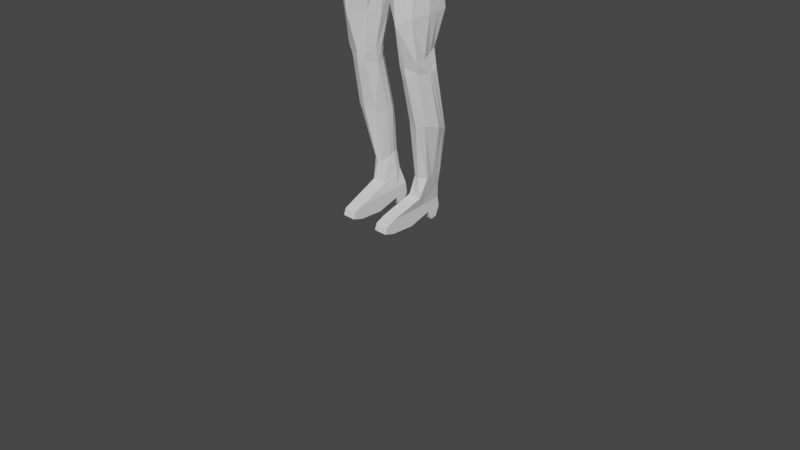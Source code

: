 # Source: idling_v2.blend  (saved by Blender 2.81.16; exported with 4.5.12 LTS)
import bpy
from mathutils import Matrix  # noqa: F401  (used for matrix-valued properties, if any)

bpy.ops.wm.read_factory_settings(use_empty=True)
scene = bpy.context.scene
scene.name = 'Scene'

# ---- collections
col_collection = bpy.data.collections.new('Collection'); scene.collection.children.link(col_collection)

# ---- world
world_world = bpy.data.worlds.new('World'); scene.world = world_world
world_world.use_nodes = True; world_world.node_tree.nodes.clear()
_N = world_world.node_tree.nodes; _L = world_world.node_tree.links
n0 = _N.new('ShaderNodeOutputWorld'); n0.name = 'World Output'; n0.location = (300, 300)
n1 = _N.new('ShaderNodeBackground'); n1.name = 'Background'; n1.location = (10, 300)
n1.inputs[0].default_value = (0.05088, 0.05088, 0.05088, 1.0)
_L.new(n1.outputs[0], n0.inputs[0])
n0.is_active_output = True
world_world.color = (0.05088, 0.05088, 0.05088)
world_world.use_sun_shadow = False
world_world.sun_shadow_jitter_overblur = 0.0

# ---- cameras
cam_camera = bpy.data.cameras.new('Camera')
cam_camera.clip_end = 100.0
cam_camera.ortho_scale = 7.314

# ---- meshes
me_cube = bpy.data.meshes.new('Cube')
me_cube.from_pydata([(-0.2588, -0.2378, 3.463), (-0.2626, -0.2305, 3.72), (-0.2278, 0.2073, 3.456), (-0.2214, 0.2184, 3.578), (1.124e-18, 0.3099, 4.006), (-0.004493, -0.2829, 3.995), (-0.3076, 0.2747, 3.974), (-0.3454, -0.2459, 3.984), (4.385e-17, 0.2187, 3.42), (-3.936e-17, 0.2187, 3.604), (4.966e-17, -0.3386, 3.446), (2.249e-18, -0.3149, 3.792), (-0.3411, -0.1792, 4.149), (-0.3386, 0.2795, 4.145), (1.124e-18, 0.2795, 4.196), (3.373e-18, -0.2289, 4.206), (-0.2873, -0.05104, 4.48), (-0.2667, 0.1642, 4.488), (-2.249e-18, 0.1529, 4.51), (-6.747e-18, -0.06681, 4.49), (4.966e-17, -0.3386, 3.446), (2.249e-18, -0.3149, 3.792), (-0.3886, 0.2664, 3.141), (-0.3283, -0.2612, 3.187), (-0.09944, 0.278, 2.899), (4.966e-17, -0.3695, 2.788), (4.966e-17, -0.3695, 2.788), (-0.48, 0.1025, 2.705), (-0.4631, -0.2618, 2.687), (-0.1221, 0.1573, 2.688), (-0.06864, -0.2954, 2.667), (-0.4465, 0.01935, 1.898), (-0.4671, -0.2183, 1.787), (-0.2061, -0.007127, 1.794), (-0.2361, -0.2142, 1.72), (-0.3718, 0.1959, 0.5948), (-0.3718, 0.02527, 0.5571), (-0.2433, 0.1943, 0.6349), (-0.2387, -0.01175, 0.5616), (-0.3334, 0.2096, 0.4436), (-0.3334, -0.03778, 0.3483), (-0.2075, 0.2037, 0.4413), (-0.1868, -0.03778, 0.3484), (-0.434, 0.2313, 3.066), (-0.3984, -0.2829, 3.01), (-0.03552, -0.3579, 2.752), (-0.448, 0.1781, 1.061), (-0.4593, -0.1004, 1.157), (-0.2406, -0.08905, 1.143), (-0.2412, 0.1603, 1.085), (-0.3036, 0.108, 0.1479), (-0.3036, -0.3547, 0.06444), (-0.1569, 0.108, 0.1481), (-0.1569, -0.3547, 0.06458), (-0.4642, -0.282, 2.209), (-0.1808, -0.2358, 2.17), (-0.5191, 0.08166, 2.264), (-0.1804, 0.07202, 2.13), (-0.2934, 0.2636, 3.219), (-0.2874, -0.2469, 3.304), (4.966e-17, -0.3541, 3.117), (6.802e-17, 0.3134, 2.982), (-0.4493, -0.1937, 1.683), (-0.2407, 0.02061, 1.695), (-0.4809, 0.01991, 1.702), (-0.2539, -0.2064, 1.632), (-0.1234, 0.2263, 3.431), (-0.192, 0.3099, 4.02), (-0.1402, -0.3149, 3.756), (-0.2079, -0.2924, 4.019), (-0.1402, 0.2187, 3.568), (-0.1492, -0.3386, 3.446), (-0.1807, 0.2795, 4.169), (-0.1807, -0.2289, 4.179), (-0.1322, 0.1529, 4.574), (-0.1322, -0.06681, 4.554), (-0.1492, -0.3386, 3.446), (-0.1402, -0.3149, 3.756), (-0.1978, 0.3439, 2.896), (-0.2071, -0.3695, 3.066), (-0.3245, 0.1676, 2.678), (-0.3245, -0.3897, 2.704), (-0.3368, 0.05093, 1.817), (-0.3266, -0.2426, 1.738), (-0.3021, 0.2048, 0.6085), (-0.2917, -0.027, 0.5545), (-0.265, 0.2096, 0.4437), (-0.265, -0.03778, 0.3483), (-0.2747, -0.3791, 2.953), (-0.3273, 0.2996, 2.85), (-0.363, -0.1224, 1.103), (-0.3577, 0.2279, 1.011), (-0.2352, 0.108, 0.148), (-0.2352, -0.3547, 0.06451), (-0.333, 0.1502, 2.194), (-0.333, -0.3649, 2.154), (-0.1672, 0.3867, 3.041), (-0.1672, -0.3541, 3.269), (-0.3397, 0.06578, 1.741), (-0.3339, -0.2317, 1.623), (-0.2803, -0.05707, 3.452), (-0.2626, -0.04811, 3.63), (-0.3597, -0.002532, 4.031), (1.124e-18, -0.002532, 4.006), (-1.855e-17, -0.04811, 3.698), (4.676e-17, -0.05992, 3.433), (-0.3386, 0.02532, 4.15), (2.249e-18, 0.02532, 4.201), (-0.2795, 0.04304, 4.5), (-4.498e-18, 0.04304, 4.5), (-0.4089, -0.05637, 3.224), (-0.0002641, -0.05627, 2.778), (-0.5335, -0.1381, 2.686), (-0.06723, -0.111, 2.693), (-0.4705, -0.1278, 1.814), (-0.1905, -0.1268, 1.752), (-0.3718, 0.08741, 0.5775), (-0.2242, 0.0863, 0.5963), (-0.3334, 0.08591, 0.396), (-0.1868, 0.08591, 0.3961), (-0.04698, -0.07813, 2.723), (-0.4933, -0.07781, 3.1), (-0.2131, 0.05522, 1.072), (-0.4871, 0.05522, 1.114), (-0.3036, -0.1162, 0.0665), (-0.1569, -0.1162, 0.06663), (-0.1302, -0.1073, 2.094), (-0.5103, -0.1073, 2.244), (6.503e-17, -0.01421, 3.021), (-0.3333, -0.01536, 3.283), (-0.4809, -0.06517, 1.668), (-0.199, -0.08459, 1.622), (-0.2352, -0.1162, 0.06656), (-0.1322, 0.04304, 4.564), (-0.3038, -0.3604, 0.2083), (-0.1571, -0.3604, 0.2084), (-0.3038, 0.2384, 0.278), (-0.1571, 0.2384, 0.2782), (-0.2354, 0.2384, 0.2781), (-0.2354, -0.3604, 0.2083), (-0.1571, -0.00403, 0.2453), (-0.3038, -0.00403, 0.2452), (-0.2352, -0.47, 0.09409), (-0.1569, -0.47, 0.09416), (-0.3038, -0.4473, 0.1605), (-0.3036, -0.47, 0.09403), (-0.2354, -0.4473, 0.1606), (-0.1572, -0.4473, 0.1606), (-0.2351, 0.1557, 0.05517), (-0.3034, 0.1557, 0.05511), (-0.3037, 0.2149, 0.06921), (-0.1568, 0.1557, 0.05525), (-0.2353, 0.2149, 0.06927), (-0.157, 0.2149, 0.06934), (-0.3037, 0.2564, 0.1709), (-0.3035, 0.1334, 0.09849), (-0.2353, 0.2564, 0.171), (-0.1569, 0.1334, 0.09863), (-0.1571, 0.2564, 0.171), (-0.2351, 0.1334, 0.09856), (-4.685e-18, -0.4035, 5.462), (2.889e-17, -0.3262, 4.736), (2.343e-18, 0.3578, 5.494), (1.406e-17, 0.3543, 4.669), (-0.3191, -0.3262, 4.796), (-0.3478, -0.367, 5.424), (-0.2917, 0.3403, 4.703), (-0.3492, 0.3183, 5.458), (0.0, -0.4387, 4.96), (3.123e-18, -0.4739, 5.267), (-2.421e-17, 0.4985, 4.851), (3.904e-18, 0.5161, 5.27), (-0.3689, -0.4182, 4.942), (-0.393, -0.4257, 5.296), (-0.3836, 0.413, 5.33), (-0.3542, 0.4689, 4.892), (-7.809e-19, 0.189, 5.605), (-4.685e-18, -0.2171, 5.637), (-0.241, 0.1865, 5.55), (-0.2374, -0.2171, 5.576), (-6.247e-18, 0.5336, 5.064), (-0.3941, 0.4498, 5.111), (-6.247e-18, -0.393, 5.064), (-0.3597, -0.4009, 5.056), (2.147e-17, 0.01407, 4.702), (-1.171e-18, -0.02286, 5.478), (-0.3191, 0.01407, 4.762), (-0.3508, -0.02286, 5.457), (-0.4176, 0.02989, 4.867), (-0.4176, 0.0211, 5.286), (-5.466e-18, -0.01407, 5.634), (-0.2374, -0.01407, 5.572), (-0.4387, 0.07033, 5.054), (-0.2152, -0.3262, 4.776), (-0.1575, 0.3681, 5.503), (-0.1628, 0.3679, 4.679), (-0.2365, -0.4035, 5.448), (-0.2815, -0.4387, 4.934), (-0.2815, -0.4739, 5.279), (-0.2105, 0.5135, 4.851), (-0.2224, 0.5173, 5.285), (-0.1601, 0.189, 5.589), (-0.1601, -0.2171, 5.596), (-0.2216, 0.5503, 5.065), (-0.2958, -0.393, 5.057), (-0.1546, -0.01414, 5.626), (-0.2152, 0.01407, 4.743), (-0.6123, 0.02468, 4.197), (-0.5872, 0.2312, 4.204), (-0.4618, 0.0424, 4.398), (-0.4776, 0.1724, 4.38), (-0.4705, -0.06322, 4.378), (-0.6147, -0.1429, 4.199), (-0.6837, 0.2637, 3.561), (-0.6912, 0.4127, 3.576), (-0.7038, 0.149, 3.593), (-0.8366, 0.2595, 3.665), (-0.8526, 0.3488, 3.655), (-0.8445, 0.1647, 3.654), (-1.142, 0.1225, 2.924), (-2.249e-18, 0.1391, 4.659), (-0.1136, 0.1391, 4.69), (-4.498e-18, 0.02926, 4.649), (-0.7026, 0.2664, 3.485), (-0.7308, 0.412, 3.504), (-0.7393, 0.1926, 3.488), (-0.9234, 0.2657, 3.548), (-0.9076, 0.3908, 3.549), (-0.9245, 0.1649, 3.528), (-1.054, 0.1027, 2.815), (-1.087, 0.2215, 2.867), (-1.066, 0.07106, 2.812), (-1.154, 0.1228, 2.889), (-1.171, 0.2198, 2.896), (-1.159, 0.07041, 2.87), (-1.053, 0.1268, 2.663), (-1.096, 0.2447, 2.707), (-1.099, 0.06331, 2.693), (-1.318, 0.1261, 2.721), (-1.29, 0.2297, 2.722), (-1.291, 0.04183, 2.695), (-8.916e-18, -0.0464, 4.649), (-0.1136, -0.0464, 4.679), (-0.1136, 0.02926, 4.68), (-0.2661, -0.236, 3.382), (4.966e-17, -0.3463, 3.281), (0.0004381, 0.2859, 3.195), (-0.2479, 0.2552, 3.32), (-0.1571, -0.3478, 3.358), (-0.145, 0.3134, 3.252), (-0.2964, -0.03707, 3.37), (5.589e-17, -0.03707, 3.227), (-0.3508, 0.1675, 5.465), (-0.3859, 0.2494, 4.879), (-0.4176, 0.2686, 5.287), (-0.2374, 0.08747, 5.57), (-0.4387, 0.302, 5.054), (1.776e-17, 0.1842, 4.686), (5.856e-19, 0.1675, 5.486), (-0.3191, 0.1842, 4.746), (-5.856e-18, 0.08747, 5.632), (-0.2152, 0.1842, 4.726), (-0.1521, 0.09724, 5.614), (2.662e-17, -0.2221, 4.726), (-3.61e-18, -0.2871, 5.467), (-0.3191, -0.2221, 4.785), (-4.924e-18, -0.155, 5.636), (-0.3508, -0.2871, 5.446), (-0.4176, -0.2953, 4.905), (-0.4176, -0.3224, 5.285), (-0.2374, -0.155, 5.575), (-0.4387, -0.2512, 5.054), (-0.1554, -0.1551, 5.609), (-0.2152, -0.2221, 4.766), (-0.3508, -0.155, 5.451), (-0.4176, -0.1327, 4.886), (-0.4176, -0.1507, 5.285), (-0.2374, -0.08454, 5.573), (-0.4387, -0.09045, 5.054), (2.405e-17, -0.104, 4.714), (-2.391e-18, -0.155, 5.472), (-0.3191, -0.104, 4.774), (-5.195e-18, -0.08454, 5.635), (-0.155, -0.08461, 5.617), (-0.2152, -0.104, 4.754), (-0.3639, -0.44, 5.173), (-1.562e-18, -0.4334, 5.165), (-0.2886, -0.4334, 5.168), (-0.4281, -0.2868, 5.169), (-0.4281, -0.1206, 5.17), (-0.03269, -0.3262, 4.742), (-0.02394, 0.3594, 5.495), (-0.03198, 0.5008, 4.851), (-0.03379, 0.5162, 5.272), (-0.02432, 0.189, 5.603), (-0.03367, 0.5362, 5.064), (-0.02349, -0.01408, 5.632), (-0.02473, 0.3564, 4.671), (-0.03593, -0.4035, 5.46), (-0.04278, -0.4387, 4.956), (-0.04278, -0.4739, 5.269), (-0.02432, -0.2171, 5.631), (-0.04494, -0.393, 5.063), (-0.03269, 0.01407, 4.709), (-0.02311, 0.08895, 5.629), (-0.03269, 0.1842, 4.692), (-0.02361, -0.155, 5.632), (-0.03269, -0.2221, 4.732), (-0.03269, -0.104, 4.72), (-0.02355, -0.08455, 5.632), (-0.04386, -0.4334, 5.166), (-0.08396, 0.3613, 4.674), (-0.122, -0.4035, 5.455), (-0.1452, -0.4387, 4.947), (-0.1452, -0.4739, 5.273), (-0.08257, -0.2171, 5.616), (-0.1526, -0.393, 5.06), (-0.111, 0.01407, 4.723), (-0.111, 0.1842, 4.707), (-0.111, -0.2221, 4.746), (-0.111, -0.104, 4.735), (-0.1489, -0.4334, 5.166), (-0.111, -0.3262, 4.757), (-0.08126, 0.3631, 5.499), (-0.1086, 0.5062, 4.851), (-0.1147, 0.5167, 5.278), (-0.08257, 0.189, 5.597), (-0.1143, 0.5422, 5.064), (-0.07976, -0.01411, 5.63), (-0.07847, 0.09251, 5.623), (-0.08015, -0.155, 5.622), (-0.07995, -0.08458, 5.626), (-0.2626, 0.09238, 3.581), (-0.3597, 0.162, 4.031), (-0.3386, 0.1591, 4.148), (-0.2795, 0.1009, 4.505), (-0.04634, 0.08263, 2.734), (-0.2109, 0.1164, 1.08), (-0.1393, -0.0136, 2.11), (6.917e-17, 0.1892, 2.989), (-0.201, -0.02547, 1.662), (-0.2545, 0.08966, 3.454), (1.124e-18, 0.162, 4.006), (-2.951e-17, 0.09238, 3.649), (4.523e-17, 0.08679, 3.426), (1.657e-18, 0.1591, 4.198), (-3.314e-18, 0.1009, 4.505), (-0.4198, 0.1085, 3.179), (-0.0004031, 0.122, 2.775), (-0.5538, -0.02918, 2.698), (-0.06723, 0.0357, 2.686), (-0.4579, -0.05032, 1.858), (-0.1838, -0.06003, 1.756), (-0.3718, 0.1445, 0.5866), (-0.2265, 0.1435, 0.6314), (-0.3334, 0.151, 0.4211), (-0.1868, 0.151, 0.4212), (-0.4968, 0.0673, 3.088), (-0.4665, 0.1199, 1.086), (-0.3036, 0.001813, 0.1094), (-0.1569, 0.001813, 0.1095), (-0.5149, -0.007821, 2.254), (-0.3195, 0.1489, 3.252), (-0.4809, -0.02038, 1.686), (-0.2352, 0.001813, 0.1094), (-0.1322, 0.1009, 4.57), (-0.1571, 0.1236, 0.2626), (-0.3038, 0.1236, 0.2625), (-0.6123, 0.1585, 4.194), (-0.4618, 0.1002, 4.404), (-0.6788, 0.3406, 3.564), (-0.858, 0.3118, 3.658), (-0.1136, 0.0871, 4.685), (-3.314e-18, 0.0871, 4.655), (-0.7013, 0.3604, 3.493), (-0.9221, 0.3597, 3.555), (-1.082, 0.1723, 2.853), (-1.175, 0.1717, 2.911), (-1.056, 0.1916, 2.671), (-1.321, 0.191, 2.729), (-0.2829, 0.1168, 3.34), (-0.4009, 0.04261, 4.432), (-0.4065, -0.0377, 4.419), (-0.5362, -0.1978, 4.18), (-0.5209, 0.2791, 4.176), (-0.4138, 0.1596, 4.415), (-0.7827, 0.1209, 3.641), (-0.8084, 0.4123, 3.633), (-0.8822, 0.113, 3.52), (-0.8473, 0.4445, 3.541), (-1.128, 0.07063, 2.85), (-1.14, 0.2172, 2.91), (-1.235, -0.003896, 2.733), (-1.23, 0.1264, 2.702), (-1.235, 0.2495, 2.718), (-1.233, 0.1912, 2.71), (-0.4009, 0.1005, 4.438), (-0.3431, -0.05101, 4.454), (-0.4296, 0.2793, 4.161), (-0.3402, 0.165, 4.455), (-0.7497, 0.4125, 3.605), (-0.7759, 0.4465, 3.525), (-1.124, 0.2263, 2.892), (-1.142, 0.1266, 2.682), (-1.147, 0.2498, 2.698), (-0.3401, 0.04283, 4.466), (-0.4406, -0.2029, 4.165), (-0.7573, 0.099, 3.598), (-0.7917, 0.1032, 3.465), (-1.097, 0.07084, 2.831), (-1.147, -0.003681, 2.714), (-1.144, 0.1914, 2.691), (-0.3401, 0.1007, 4.471), (-1.423e-18, -0.1521, 4.34), (-0.3148, -0.1522, 4.309), (-0.3065, 0.2295, 4.306), (-4.743e-19, 0.2195, 4.345), (-0.1577, 0.2195, 4.361), (-0.1577, -0.1521, 4.357), (-9.487e-19, 0.03372, 4.343), (-0.5463, -0.1051, 4.284), (-0.5352, 0.2033, 4.287), (-0.541, 0.03308, 4.292), (-0.541, 0.1309, 4.293), (-6.989e-19, 0.1315, 4.344), (-0.4702, 0.2225, 4.289), (-0.4667, -0.1385, 4.297), (-0.3886, -0.1447, 4.305), (-0.3872, 0.2251, 4.3), (-0.3891, 0.2661, 3.14), (-0.3876, 0.2668, 3.139), (-1.147, 0.06743, 2.905), (-1.048, 0.06957, 2.848), (-1.035, 0.1035, 2.851), (-1.068, 0.2238, 2.901), (-1.156, 0.221, 2.931), (-1.061, 0.1745, 2.887), (-1.162, 0.1738, 2.945), (-1.115, 0.06478, 2.886), (-1.124, 0.2215, 2.944), (-1.08, 0.06444, 2.865), (-1.105, 0.2302, 2.926)], [(20, 26), (344, 105), (128, 339), (8, 344)], [(341, 332, 3, 2), (102, 7, 12, 106), (70, 3, 6, 67), (418, 413, 19, 75), (68, 11, 5, 69), (343, 9, 4, 342), (101, 1, 7, 102), (66, 70, 9, 8), (69, 5, 15, 73), (67, 6, 13, 72), (342, 4, 14, 345), (133, 108, 16, 75), (106, 12, 215, 213), (424, 416, 18, 346), (417, 415, 17, 74), (362, 58, 22, 347), (10, 11, 21, 20), (71, 10, 20, 76), (357, 43, 27, 349), (97, 59, 23, 79), (96, 61, 24, 78), (79, 23, 44, 88), (95, 54, 32, 83), (120, 45, 30, 113), (80, 89, 78, 29), (88, 44, 28, 81), (358, 46, 35, 353), (361, 56, 31, 351), (126, 55, 34, 115), (94, 57, 33, 82), (117, 38, 42, 119), (122, 48, 38, 117), (91, 49, 37, 84), (90, 47, 36, 85), (134, 51, 145, 144), (84, 37, 41, 86), (85, 36, 40, 87), (353, 35, 39, 355), (111, 25, 45, 120), (347, 22, 429, 43, 357), (99, 62, 47, 90), (98, 63, 49, 91), (131, 65, 48, 122), (363, 64, 46, 358), (364, 92, 52, 360), (367, 136, 50, 359), (140, 135, 53, 125), (154, 156, 152, 150), (80, 29, 57, 94), (113, 30, 55, 126), (349, 27, 56, 361), (81, 28, 54, 95), (251, 245, 60, 128), (248, 244, 59, 97), (380, 247, 58, 362), (351, 31, 64, 363), (115, 34, 65, 131), (82, 33, 63, 98), (83, 32, 62, 99), (34, 83, 99, 65), (31, 82, 98, 64), (245, 248, 97, 60), (247, 249, 96, 58), (30, 81, 95, 55), (27, 80, 94, 56), (155, 154, 150, 149), (359, 50, 92, 364), (64, 98, 91, 46), (65, 99, 90, 48), (22, 430, 429), (38, 85, 87, 42), (35, 84, 86, 39), (139, 134, 144, 146), (48, 90, 85, 38), (46, 91, 84, 35), (56, 94, 82, 31), (45, 88, 81, 30), (43, 89, 80, 27), (55, 95, 83, 34), (25, 79, 88, 45), (58, 96, 430, 22), (60, 97, 79, 25), (0, 76, 77, 1), (20, 21, 77, 76), (416, 417, 74, 18), (18, 74, 221, 220), (4, 67, 72, 14), (7, 69, 73, 12), (2, 3, 70, 66), (1, 68, 69, 7), (414, 418, 75, 16), (11, 68, 77, 21), (9, 70, 67, 4), (19, 109, 222, 241), (51, 124, 132, 93), (352, 115, 131, 340), (32, 114, 130, 62), (244, 250, 129, 59), (28, 112, 127, 54), (350, 113, 126, 338), (366, 140, 125, 360), (134, 141, 124, 51), (93, 132, 125, 53), (62, 130, 123, 47), (340, 131, 122, 337), (23, 110, 121, 44), (348, 111, 120, 336), (36, 116, 118, 40), (337, 122, 117, 354), (354, 117, 119, 356), (338, 126, 115, 352), (54, 127, 114, 32), (47, 123, 116, 36), (336, 120, 113, 350), (44, 121, 112, 28), (59, 129, 110, 23), (413, 419, 109, 19), (382, 381, 209, 211), (365, 335, 108, 133), (5, 103, 107, 15), (332, 101, 102, 333), (11, 104, 103, 5), (333, 102, 106, 334), (0, 1, 101, 100), (40, 118, 141, 134), (356, 119, 140, 366), (42, 87, 139, 135), (39, 86, 138, 136), (86, 41, 137, 138), (119, 42, 135, 140), (355, 39, 136, 367), (87, 40, 134, 139), (146, 144, 145, 142), (147, 146, 142, 143), (51, 93, 142, 145), (93, 53, 143, 142), (53, 135, 147, 143), (135, 139, 146, 147), (152, 153, 151, 148), (150, 152, 148, 149), (158, 157, 151, 153), (156, 158, 153, 152), (157, 159, 148, 151), (159, 155, 149, 148), (92, 50, 155, 159), (52, 92, 159, 157), (138, 137, 158, 156), (137, 52, 157, 158), (50, 136, 154, 155), (136, 138, 156, 154), (293, 291, 162, 171), (259, 253, 175, 166), (307, 263, 161, 290), (287, 198, 173, 285), (254, 252, 167, 174), (193, 197, 172, 164), (198, 196, 165, 173), (297, 292, 170, 163), (258, 162, 176, 260), (272, 270, 179, 202), (267, 165, 179, 270), (298, 160, 177, 301), (194, 167, 178, 201), (292, 295, 180, 170), (253, 256, 181, 175), (197, 204, 183, 172), (275, 278, 192, 188), (252, 187, 191, 255), (262, 255, 191, 205), (280, 185, 190, 282), (276, 274, 187, 189), (305, 257, 184, 303), (281, 275, 188, 186), (259, 261, 206, 186), (329, 262, 205, 328), (313, 316, 204, 197), (175, 181, 203, 199), (323, 194, 201, 326), (165, 196, 202, 179), (330, 272, 202, 315), (166, 175, 199, 195), (314, 312, 196, 198), (322, 313, 197, 193), (321, 314, 198, 287), (265, 273, 193, 164), (174, 167, 194, 200), (422, 420, 211, 209), (423, 422, 209, 369), (426, 382, 211, 420), (398, 13, 214, 400), (425, 384, 208, 421), (396, 385, 210, 369), (373, 372, 243, 222), (383, 212, 218, 386), (334, 106, 213, 370), (212, 207, 216, 218), (368, 208, 217, 371), (216, 226, 228, 218), (387, 389, 227, 217), (407, 408, 225, 215), (213, 215, 225, 223), (433, 432, 231, 229), (431, 219, 232, 234), (365, 133, 243, 372), (222, 243, 242, 241), (390, 234, 240, 392), (402, 230, 236, 404), (441, 434, 230, 402), (438, 431, 234, 390), (437, 435, 233, 377), (436, 433, 229, 376), (393, 392, 240, 238), (395, 393, 238, 379), (377, 233, 239, 379), (376, 229, 235, 378), (234, 232, 238, 240), (229, 231, 237, 235), (370, 213, 223, 374), (371, 375, 226, 216), (346, 18, 220, 373), (75, 19, 241, 242), (133, 75, 242, 243), (0, 100, 250, 244), (2, 66, 249, 247), (10, 71, 248, 245), (341, 2, 247, 380), (71, 0, 244, 248), (105, 10, 245, 251), (326, 201, 262, 329), (166, 195, 261, 259), (297, 163, 257, 305), (201, 178, 255, 262), (167, 252, 255, 178), (188, 192, 256, 253), (185, 258, 260, 190), (189, 187, 252, 254), (186, 188, 253, 259), (281, 284, 273, 265), (331, 283, 272, 330), (164, 172, 268, 265), (173, 165, 267, 269), (285, 173, 269, 288), (160, 264, 266, 177), (172, 183, 271, 268), (274, 267, 270, 277), (283, 277, 270, 272), (308, 279, 263, 307), (303, 184, 279, 308), (205, 191, 277, 283), (187, 274, 277, 191), (328, 205, 283, 331), (186, 206, 284, 281), (265, 268, 275, 281), (269, 267, 274, 276), (288, 269, 276, 289), (264, 280, 282, 266), (268, 271, 278, 275), (316, 321, 287, 204), (204, 287, 285, 183), (325, 327, 203, 200), (200, 203, 181, 174), (174, 181, 256, 254), (254, 256, 192, 189), (189, 192, 278, 276), (278, 271, 288, 289), (271, 183, 285, 288), (171, 180, 295, 293), (182, 286, 310, 302), (190, 296, 309, 282), (317, 303, 308, 320), (320, 308, 307, 319), (282, 309, 306, 266), (311, 297, 305, 318), (176, 294, 304, 260), (286, 169, 300, 310), (161, 168, 299, 290), (169, 160, 298, 300), (266, 306, 301, 177), (162, 291, 294, 176), (168, 182, 302, 299), (260, 304, 296, 190), (318, 305, 303, 317), (324, 327, 295, 292), (312, 298, 301, 315), (311, 324, 292, 297), (319, 307, 290, 322), (325, 323, 291, 293), (200, 194, 323, 325), (273, 319, 322, 193), (195, 199, 324, 311), (196, 312, 315, 202), (199, 203, 327, 324), (261, 318, 317, 206), (195, 311, 318, 261), (284, 320, 319, 273), (206, 317, 320, 284), (293, 295, 327, 325), (302, 310, 321, 316), (296, 328, 331, 309), (309, 331, 330, 306), (294, 326, 329, 304), (310, 300, 314, 321), (290, 299, 313, 322), (300, 298, 312, 314), (306, 330, 315, 301), (291, 323, 326, 294), (299, 302, 316, 313), (304, 329, 328, 296), (100, 341, 380, 250), (109, 346, 373, 222), (217, 227, 375, 371), (214, 370, 374, 224), (230, 376, 378, 236), (232, 377, 379, 238), (394, 395, 379, 239), (434, 436, 376, 230), (219, 437, 377, 232), (74, 365, 372, 221), (207, 368, 371, 216), (13, 334, 370, 214), (220, 221, 372, 373), (381, 396, 369, 209), (421, 423, 369, 210), (118, 355, 367, 141), (41, 356, 366, 137), (6, 333, 334, 13), (3, 332, 333, 6), (74, 17, 335, 365), (61, 339, 348, 24), (57, 338, 352, 33), (37, 354, 356, 41), (49, 337, 354, 37), (63, 340, 337, 49), (137, 366, 360, 52), (29, 350, 338, 57), (33, 352, 340, 63), (124, 359, 364, 132), (114, 351, 363, 130), (250, 380, 362, 129), (112, 349, 361, 127), (141, 367, 359, 124), (132, 364, 360, 125), (130, 363, 358, 123), (110, 347, 357, 121), (116, 353, 355, 118), (127, 361, 351, 114), (123, 358, 353, 116), (121, 357, 349, 112), (129, 362, 347, 110), (419, 424, 346, 109), (103, 342, 345, 107), (104, 343, 342, 103), (100, 101, 332, 341), (405, 412, 396, 381), (404, 411, 395, 394), (411, 403, 393, 395), (403, 410, 392, 393), (440, 438, 390, 409), (435, 439, 391, 233), (233, 391, 394, 239), (409, 390, 392, 410), (218, 228, 388, 386), (400, 401, 389, 387), (406, 383, 386, 407), (412, 399, 385, 396), (428, 398, 384, 425), (208, 384, 387, 217), (427, 397, 382, 426), (397, 405, 381, 382), (16, 108, 405, 397), (414, 16, 397, 427), (415, 13, 398, 428), (335, 17, 399, 412), (12, 406, 407, 215), (214, 224, 401, 400), (231, 409, 410, 237), (432, 440, 409, 231), (235, 237, 410, 403), (378, 235, 403, 411), (236, 378, 411, 404), (108, 335, 412, 405), (439, 441, 402, 391), (391, 402, 404, 394), (386, 388, 408, 407), (384, 398, 400, 387), (17, 415, 428, 399), (12, 414, 427, 406), (406, 427, 426, 383), (399, 428, 425, 385), (107, 345, 424, 419), (208, 368, 423, 421), (385, 425, 421, 210), (383, 426, 420, 212), (368, 207, 422, 423), (207, 212, 420, 422), (15, 107, 419, 413), (12, 73, 418, 414), (14, 72, 417, 416), (72, 13, 415, 417), (345, 14, 416, 424), (73, 15, 413, 418), (249, 66, 8, 246), (96, 249, 246, 61), (348, 336, 29), (350, 29, 336), (24, 348, 29, 78), (389, 401, 441, 439), (429, 430, 78, 89, 43), (430, 96, 78), (225, 408, 440, 432), (227, 389, 439, 435), (408, 388, 438, 440), (226, 375, 437, 219), (224, 374, 436, 434), (374, 223, 433, 436), (375, 227, 435, 437), (388, 228, 431, 438), (401, 224, 434, 441), (228, 226, 219, 431), (223, 225, 432, 433)])
_uv = me_cube.uv_layers.new(name='UVMap')
_uv.uv.foreach_set('vector', [0.375, 0.1908, 0.625, 0.1908, 0.625, 0.25, 0.375, 0.25, 0.625, 0.125, 0.625, 0.0, 0.625, 0.0, 0.625, 0.125, 0.625, 0.3083, 0.625, 0.25, 0.625, 0.25, 0.625, 0.3083, 0.625, 0.9417, 0.625, 0.875, 0.625, 0.875, 0.625, 0.9417, 0.625, 0.9417, 0.625, 0.875, 0.625, 0.875, 0.625, 0.9417, 0.0, 0.0, 0.0, 0.0, 0.0, 0.0, 0.0, 0.0, 0.625, 0.125, 0.625, 0.0, 0.625, 0.0, 0.625, 0.125, 0.375, 0.3083, 0.625, 0.3083, 0.625, 0.375, 0.375, 0.375, 0.625, 0.9417, 0.625, 0.875, 0.625, 0.875, 0.625, 0.9417, 0.625, 0.3083, 0.625, 0.25, 0.625, 0.25, 0.625, 0.3083, 0.0, 0.0, 0.0, 0.0, 0.0, 0.0, 0.0, 0.0, 0.8167, 0.625, 0.875, 0.625, 0.875, 0.75, 0.8167, 0.75, 0.625, 0.125, 0.625, 0.0, 0.625, 0.0, 0.625, 0.125, 0.0, 0.0, 0.0, 0.0, 0.0, 0.0, 0.0, 0.0, 0.625, 0.3083, 0.625, 0.25, 0.625, 0.25, 0.625, 0.3083, 0.375, 0.1908, 0.375, 0.25, 0.375, 0.25, 0.375, 0.1908, 0.0, 0.0, 0.0, 0.0, 0.0, 0.0, 0.0, 0.0, 0.0, 0.0, 0.0, 0.0, 0.0, 0.0, 0.0, 0.0, 0.375, 0.1908, 0.375, 0.25, 0.375, 0.25, 0.375, 0.1908, 0.0, 0.0, 0.0, 0.0, 0.0, 0.0, 0.0, 0.0, 0.375, 0.3083, 0.375, 0.375, 0.375, 0.375, 0.375, 0.3083, 0.0, 0.0, 0.0, 0.0, 0.0, 0.0, 0.0, 0.0, 0.0, 0.0, 0.0, 0.0, 0.0, 0.0, 0.0, 0.0, 0.0, 0.0, 0.0, 0.0, 0.0, 0.0, 0.0, 0.0, 0.375, 0.3083, 0.375, 0.3083, 0.375, 0.3083, 0.375, 0.375, 0.0, 0.0, 0.0, 0.0, 0.0, 0.0, 0.0, 0.0, 0.375, 0.1908, 0.375, 0.25, 0.375, 0.25, 0.375, 0.1908, 0.375, 0.1908, 0.375, 0.25, 0.375, 0.25, 0.375, 0.1908, 0.0, 0.0, 0.0, 0.0, 0.0, 0.0, 0.0, 0.0, 0.375, 0.3083, 0.375, 0.375, 0.375, 0.375, 0.375, 0.3083, 0.0, 0.0, 0.0, 0.0, 0.0, 0.0, 0.0, 0.0, 0.0, 0.0, 0.0, 0.0, 0.0, 0.0, 0.0, 0.0, 0.375, 0.3083, 0.375, 0.375, 0.375, 0.375, 0.375, 0.3083, 0.0, 0.0, 0.0, 0.0, 0.0, 0.0, 0.0, 0.0, 0.375, 0.0, 0.375, 0.0, 0.375, 0.0, 0.375, 0.0, 0.375, 0.3083, 0.375, 0.375, 0.375, 0.375, 0.375, 0.3083, 0.0, 0.0, 0.0, 0.0, 0.0, 0.0, 0.0, 0.0, 0.375, 0.1908, 0.375, 0.25, 0.375, 0.25, 0.375, 0.1908, 0.0, 0.0, 0.0, 0.0, 0.0, 0.0, 0.0, 0.0, 0.375, 0.1908, 0.375, 0.25, 0.375, 0.25, 0.375, 0.25, 0.375, 0.1908, 0.0, 0.0, 0.0, 0.0, 0.0, 0.0, 0.0, 0.0, 0.375, 0.3083, 0.375, 0.375, 0.375, 0.375, 0.375, 0.3083, 0.0, 0.0, 0.0, 0.0, 0.0, 0.0, 0.0, 0.0, 0.375, 0.1908, 0.375, 0.25, 0.375, 0.25, 0.375, 0.1908, 0.2862, 0.2353, 0.375, 0.3083, 0.375, 0.375, 0.2862, 0.2862, 0.375, 0.1908, 0.375, 0.25, 0.375, 0.25, 0.375, 0.1908, 0.0, 0.0, 0.0, 0.0, 0.0, 0.0, 0.0, 0.0, 0.375, 0.25, 0.375, 0.3083, 0.375, 0.3083, 0.375, 0.25, 0.375, 0.3083, 0.375, 0.375, 0.375, 0.375, 0.375, 0.3083, 0.0, 0.0, 0.0, 0.0, 0.0, 0.0, 0.0, 0.0, 0.375, 0.1908, 0.375, 0.25, 0.375, 0.25, 0.375, 0.1908, 0.0, 0.0, 0.0, 0.0, 0.0, 0.0, 0.0, 0.0, 0.0, 0.0, 0.0, 0.0, 0.0, 0.0, 0.0, 0.0, 0.0, 0.0, 0.0, 0.0, 0.0, 0.0, 0.0, 0.0, 0.375, 0.1908, 0.375, 0.25, 0.375, 0.25, 0.375, 0.1908, 0.375, 0.1908, 0.375, 0.25, 0.375, 0.25, 0.375, 0.1908, 0.0, 0.0, 0.0, 0.0, 0.0, 0.0, 0.0, 0.0, 0.375, 0.3083, 0.375, 0.375, 0.375, 0.375, 0.375, 0.3083, 0.0, 0.0, 0.0, 0.0, 0.0, 0.0, 0.0, 0.0, 0.0, 0.0, 0.0, 0.0, 0.0, 0.0, 0.0, 0.0, 0.375, 0.25, 0.375, 0.3083, 0.375, 0.3083, 0.375, 0.25, 0.0, 0.0, 0.0, 0.0, 0.0, 0.0, 0.0, 0.0, 0.375, 0.25, 0.375, 0.3083, 0.375, 0.3083, 0.375, 0.25, 0.0, 0.0, 0.0, 0.0, 0.0, 0.0, 0.0, 0.0, 0.375, 0.25, 0.375, 0.3083, 0.375, 0.3083, 0.375, 0.25, 0.375, 0.25, 0.375, 0.25, 0.375, 0.25, 0.375, 0.25, 0.2862, 0.1908, 0.375, 0.25, 0.375, 0.3083, 0.2862, 0.2353, 0.375, 0.25, 0.375, 0.3083, 0.375, 0.3083, 0.375, 0.25, 0.0, 0.0, 0.0, 0.0, 0.0, 0.0, 0.0, 0.0, 0.375, 0.25, 0.375, 0.2503, 0.375, 0.25, 0.0, 0.0, 0.0, 0.0, 0.0, 0.0, 0.0, 0.0, 0.375, 0.25, 0.375, 0.3083, 0.375, 0.3083, 0.375, 0.25, 0.0, 0.0, 0.0, 0.0, 0.0, 0.0, 0.0, 0.0, 0.0, 0.0, 0.0, 0.0, 0.0, 0.0, 0.0, 0.0, 0.375, 0.25, 0.375, 0.3083, 0.375, 0.3083, 0.375, 0.25, 0.375, 0.25, 0.375, 0.3083, 0.375, 0.3083, 0.375, 0.25, 0.0, 0.0, 0.0, 0.0, 0.0, 0.0, 0.0, 0.0, 0.375, 0.25, 0.375, 0.3083, 0.375, 0.3083, 0.375, 0.25, 0.0, 0.0, 0.0, 0.0, 0.0, 0.0, 0.0, 0.0, 0.0, 0.0, 0.0, 0.0, 0.0, 0.0, 0.0, 0.0, 0.375, 0.25, 0.375, 0.3083, 0.375, 0.2503, 0.375, 0.25, 0.0, 0.0, 0.0, 0.0, 0.0, 0.0, 0.0, 0.0, 0.375, 0.0, 0.375, 0.9417, 0.625, 0.9417, 0.625, 0.0, 0.375, 0.875, 0.625, 0.875, 0.625, 0.9417, 0.375, 0.9417, 0.625, 0.375, 0.625, 0.3083, 0.625, 0.3083, 0.625, 0.375, 0.625, 0.375, 0.625, 0.3083, 0.625, 0.3083, 0.625, 0.375, 0.625, 0.375, 0.625, 0.3083, 0.625, 0.3083, 0.625, 0.375, 0.625, 1.0, 0.625, 0.9417, 0.625, 0.9417, 0.625, 1.0, 0.375, 0.25, 0.625, 0.25, 0.625, 0.3083, 0.375, 0.3083, 0.625, 1.0, 0.625, 0.9417, 0.625, 0.9417, 0.625, 1.0, 0.625, 1.0, 0.625, 0.9417, 0.625, 0.9417, 0.625, 1.0, 0.625, 0.875, 0.625, 0.9417, 0.625, 0.9417, 0.625, 0.875, 0.625, 0.375, 0.625, 0.3083, 0.625, 0.3083, 0.625, 0.375, 0.0, 0.0, 0.0, 0.0, 0.0, 0.0, 0.0, 0.0, 0.0, 0.0, 0.1875, 0.125, 0.1875, 0.1541, 0.0, 0.0, 0.0, 0.0, 0.0, 0.0, 0.0, 0.0, 0.0, 0.0, 0.375, 0.0, 0.375, 0.125, 0.375, 0.125, 0.375, 0.0, 0.375, 7.807e-10, 0.375, 0.125, 0.375, 0.125, 0.375, 1.561e-09, 0.375, 0.0, 0.375, 0.125, 0.375, 0.125, 0.375, 0.0, 0.0, 0.0, 0.0, 0.0, 0.0, 0.0, 0.0, 0.0, 0.0, 0.0, 0.0, 0.0, 0.0, 0.0, 0.0, 0.0, 0.375, 0.0, 0.375, 0.125, 0.375, 0.125, 0.375, 0.0, 0.0, 0.0, 0.1875, 0.1541, 0.1875, 0.1875, 0.0, 0.0, 0.375, 0.0, 0.375, 0.125, 0.375, 0.125, 0.375, 0.0, 0.0, 0.0, 0.0, 0.0, 0.0, 0.0, 0.0, 0.0, 0.375, 0.0, 0.375, 0.125, 0.375, 0.125, 0.375, 0.0, 0.0, 0.0, 0.0, 0.0, 0.0, 0.0, 0.0, 0.0, 0.375, 0.0, 0.375, 0.125, 0.375, 0.125, 0.375, 0.0, 0.0, 0.0, 0.0, 0.0, 0.0, 0.0, 0.0, 0.0, 0.0, 0.0, 0.0, 0.0, 0.0, 0.0, 0.0, 0.0, 0.0, 0.0, 0.0, 0.0, 0.0, 0.0, 0.0, 0.0, 0.375, 0.0, 0.375, 0.125, 0.375, 0.125, 0.375, 0.0, 0.375, 0.0, 0.375, 0.125, 0.375, 0.125, 0.375, 0.0, 0.0, 0.0, 0.0, 0.0, 0.0, 0.0, 0.0, 0.0, 0.375, 0.0, 0.375, 0.125, 0.375, 0.125, 0.375, 0.0, 0.375, 1.561e-09, 0.375, 0.125, 0.375, 0.125, 0.375, 0.0, 0.0, 0.0, 0.0, 0.0, 0.0, 0.0, 0.0, 0.0, 0.875, 0.75, 0.875, 0.625, 0.875, 0.625, 0.875, 0.75, 0.8167, 0.5592, 0.875, 0.5592, 0.875, 0.625, 0.8167, 0.625, 0.0, 0.0, 0.0, 0.0, 0.0, 0.0, 0.0, 0.0, 0.625, 0.1908, 0.625, 0.125, 0.625, 0.125, 0.625, 0.1908, 0.0, 0.0, 0.0, 0.0, 0.0, 0.0, 0.0, 0.0, 0.625, 0.1908, 0.625, 0.125, 0.625, 0.125, 0.625, 0.1908, 0.375, 0.0, 0.625, 0.0, 0.625, 0.125, 0.375, 0.125, 0.375, 0.0, 0.375, 0.125, 0.375, 0.125, 0.375, 0.0, 0.0, 0.0, 0.0, 0.0, 0.0, 0.0, 0.0, 0.0, 0.0, 0.0, 0.0, 0.0, 0.0, 0.0, 0.0, 0.0, 0.375, 0.25, 0.375, 0.3083, 0.375, 0.3083, 0.375, 0.25, 0.375, 0.3083, 0.375, 0.375, 0.375, 0.375, 0.375, 0.3083, 0.0, 0.0, 0.0, 0.0, 0.0, 0.0, 0.0, 0.0, 0.375, 0.1908, 0.375, 0.25, 0.375, 0.25, 0.375, 0.1908, 0.0, 0.0, 0.0, 0.0, 0.0, 0.0, 0.0, 0.0, 0.0, 0.0, 0.0, 0.0, 0.0, 0.0, 0.0, 0.0, 0.0, 0.0, 0.0, 0.0, 0.0, 0.0, 0.0, 0.0, 0.0, 0.0, 0.0, 0.0, 0.0, 0.0, 0.0, 0.0, 0.0, 0.0, 0.0, 0.0, 0.0, 0.0, 0.0, 0.0, 0.0, 0.0, 0.0, 0.0, 0.0, 0.0, 0.0, 0.0, 0.0, 0.0, 0.0, 0.0, 0.0, 0.0, 0.0, 0.0, 0.375, 0.3083, 0.375, 0.375, 0.375, 0.375, 0.375, 0.3083, 0.375, 0.25, 0.375, 0.3083, 0.375, 0.3083, 0.375, 0.25, 0.0, 0.0, 0.0, 0.0, 0.0, 0.0, 0.0, 0.0, 0.375, 0.3083, 0.375, 0.375, 0.375, 0.375, 0.375, 0.3083, 0.375, 0.375, 0.375, 0.3083, 0.375, 0.3083, 0.375, 0.375, 0.375, 0.3083, 0.375, 0.25, 0.375, 0.25, 0.375, 0.3083, 0.375, 0.3083, 0.375, 0.25, 0.375, 0.25, 0.375, 0.3083, 0.375, 0.375, 0.375, 0.3083, 0.375, 0.3083, 0.375, 0.375, 0.375, 0.3083, 0.375, 0.375, 0.375, 0.375, 0.375, 0.3083, 0.0, 0.0, 0.0, 0.0, 0.0, 0.0, 0.0, 0.0, 0.375, 0.25, 0.375, 0.25, 0.375, 0.25, 0.375, 0.25, 0.375, 0.25, 0.375, 0.3083, 0.375, 0.3083, 0.375, 0.25, 0.5593, 0.3622, 0.625, 0.3622, 0.625, 0.375, 0.5593, 0.375, 0.375, 0.1875, 0.476, 0.1875, 0.476, 0.25, 0.375, 0.25, 0.2372, 0.7118, 0.25, 0.7118, 0.25, 0.75, 0.2372, 0.75, 0.5364, 0.9593, 0.5593, 0.9593, 0.5593, 1.0, 0.5364, 1.0, 0.5593, 0.1875, 0.625, 0.1875, 0.625, 0.25, 0.5593, 0.25, 0.375, 0.9593, 0.476, 0.9593, 0.476, 1.0, 0.375, 1.0, 0.5593, 0.9593, 0.625, 0.9593, 0.625, 1.0, 0.5593, 1.0, 0.375, 0.3622, 0.476, 0.3622, 0.476, 0.375, 0.375, 0.375, 0.0, 0.0, 0.0, 0.0, 0.0, 0.0, 0.0, 0.0, 0.8343, 0.7118, 0.875, 0.7118, 0.875, 0.75, 0.8343, 0.75, 0.625, 0.03824, 0.625, 0.0, 0.625, 0.0, 0.625, 0.03824, 0.625, 0.8878, 0.625, 0.875, 0.625, 0.875, 0.625, 0.8878, 0.625, 0.2907, 0.625, 0.25, 0.625, 0.25, 0.625, 0.2907, 0.476, 0.3622, 0.5135, 0.3622, 0.5135, 0.375, 0.476, 0.375, 0.476, 0.1875, 0.5135, 0.1875, 0.5135, 0.25, 0.476, 0.25, 0.476, 0.9593, 0.5135, 0.9593, 0.5135, 1.0, 0.476, 1.0, 0.476, 0.08162, 0.5135, 0.08162, 0.5135, 0.125, 0.476, 0.125, 0.625, 0.1875, 0.625, 0.125, 0.625, 0.125, 0.625, 0.1875, 0.8343, 0.5625, 0.875, 0.5625, 0.875, 0.625, 0.8343, 0.625, 0.0, 0.0, 0.0, 0.0, 0.0, 0.0, 0.0, 0.0, 0.5593, 0.08162, 0.625, 0.08162, 0.625, 0.125, 0.5593, 0.125, 0.2372, 0.5625, 0.25, 0.5625, 0.25, 0.625, 0.2372, 0.625, 0.375, 0.08162, 0.476, 0.08162, 0.476, 0.125, 0.375, 0.125, 0.125, 0.5625, 0.1657, 0.5625, 0.1657, 0.625, 0.125, 0.625, 0.7935, 0.5625, 0.8343, 0.5625, 0.8343, 0.625, 0.7935, 0.625, 0.476, 0.9185, 0.5135, 0.9185, 0.5135, 0.9593, 0.476, 0.9593, 0.476, 0.25, 0.5135, 0.25, 0.5135, 0.2907, 0.476, 0.2907, 0.625, 0.3315, 0.625, 0.2907, 0.625, 0.2907, 0.625, 0.3315, 0.625, 1.0, 0.625, 0.9593, 0.625, 0.9593, 0.625, 1.0, 0.7935, 0.7118, 0.8343, 0.7118, 0.8343, 0.75, 0.7935, 0.75, 0.375, 0.25, 0.476, 0.25, 0.476, 0.2907, 0.375, 0.2907, 0.5593, 0.9185, 0.625, 0.9185, 0.625, 0.9593, 0.5593, 0.9593, 0.375, 0.9185, 0.476, 0.9185, 0.476, 0.9593, 0.375, 0.9593, 0.5364, 0.9185, 0.5593, 0.9185, 0.5593, 0.9593, 0.5364, 0.9593, 0.125, 0.7118, 0.1657, 0.7118, 0.1657, 0.75, 0.125, 0.75, 0.5593, 0.25, 0.625, 0.25, 0.625, 0.2907, 0.5593, 0.2907, 0.625, 0.125, 0.625, 0.0, 0.625, 0.0, 0.625, 0.125, 0.625, 0.1908, 0.625, 0.125, 0.625, 0.125, 0.625, 0.1908, 0.625, 1.0, 0.625, 1.0, 0.625, 1.0, 0.625, 1.0, 0.625, 0.25, 0.625, 0.25, 0.625, 0.25, 0.625, 0.25, 0.625, 0.25, 0.625, 0.25, 0.625, 0.25, 0.625, 0.25, 0.875, 0.5592, 0.875, 0.5, 0.875, 0.5, 0.875, 0.5592, 0.75, 0.5592, 0.8167, 0.5592, 0.8167, 0.625, 0.75, 0.625, 0.625, 1.0, 0.625, 1.0, 0.625, 1.0, 0.625, 1.0, 0.625, 0.1908, 0.625, 0.125, 0.625, 0.125, 0.625, 0.1908, 0.625, 0.0, 0.625, 0.125, 0.625, 0.125, 0.625, 0.0, 0.625, 0.1908, 0.625, 0.25, 0.625, 0.25, 0.625, 0.1908, 0.625, 0.125, 0.625, 0.125, 0.625, 0.0, 0.625, 0.0, 0.625, 0.25, 0.625, 0.25, 0.625, 0.25, 0.625, 0.25, 0.625, 5.75e-05, 0.625, 0.6674, 0.625, 1.0, 0.625, 0.0, 0.625, 0.125, 0.625, 0.0, 0.625, 0.0, 0.625, 0.125, 0.625, 0.125, 0.625, 0.0, 0.625, 0.0, 0.625, 0.125, 0.625, 0.0, 0.625, 0.125, 0.625, 0.125, 0.625, 0.0, 0.8167, 0.5592, 0.8167, 0.625, 0.8167, 0.625, 0.8167, 0.5592, 0.75, 0.625, 0.8167, 0.625, 0.8167, 0.75, 0.75, 0.75, 0.625, 1.0, 0.625, 1.0, 0.625, 1.0, 0.625, 1.0, 0.625, 0.25, 0.625, 0.25, 0.625, 0.25, 0.625, 0.25, 0.625, 0.25, 0.625, 0.25, 0.625, 0.25, 0.625, 0.25, 0.625, 1.0, 0.625, 1.0, 0.625, 1.0, 0.625, 1.0, 0.625, 0.1908, 0.625, 0.25, 0.625, 0.25, 0.625, 0.1908, 0.625, 0.1908, 0.625, 0.125, 0.625, 0.125, 0.625, 0.1908, 0.625, 0.125, 0.625, 0.0, 0.625, 0.0, 0.625, 0.125, 0.625, 0.1908, 0.625, 0.125, 0.625, 0.125, 0.625, 0.1908, 0.625, 0.1908, 0.625, 0.25, 0.625, 0.25, 0.625, 0.1908, 0.625, 0.1908, 0.625, 0.125, 0.625, 0.125, 0.625, 0.1908, 0.625, 0.0, 0.625, 0.125, 0.625, 0.125, 0.625, 0.0, 0.625, 0.125, 0.625, 0.0, 0.625, 0.0, 0.625, 0.125, 0.625, 0.1908, 0.625, 0.125, 0.625, 0.125, 0.625, 0.1908, 0.625, 0.1908, 0.625, 0.1908, 0.625, 0.125, 0.625, 0.125, 0.0, 0.0, 0.0, 0.0, 0.0, 0.0, 0.0, 0.0, 0.625, 0.9417, 0.625, 0.875, 0.625, 0.875, 0.625, 0.9417, 0.8167, 0.625, 0.8167, 0.75, 0.8167, 0.75, 0.8167, 0.625, 0.375, 0.0, 0.375, 0.125, 0.375, 0.125, 0.375, 7.807e-10, 0.375, 0.25, 0.375, 0.3083, 0.375, 0.3083, 0.375, 0.25, 0.0, 0.0, 0.0, 0.0, 0.0, 0.0, 0.0, 0.0, 0.375, 0.1908, 0.375, 0.25, 0.375, 0.25, 0.375, 0.1908, 0.0, 0.0, 0.0, 0.0, 0.0, 0.0, 0.0, 0.0, 0.0, 0.0, 0.0, 0.0, 0.0, 0.0, 0.0, 0.0, 0.7935, 0.5, 0.8343, 0.5, 0.8343, 0.5625, 0.7935, 0.5625, 0.125, 0.5, 0.1657, 0.5, 0.1657, 0.5625, 0.125, 0.5625, 0.2372, 0.5, 0.25, 0.5, 0.25, 0.5625, 0.2372, 0.5625, 0.8343, 0.5, 0.875, 0.5, 0.875, 0.5625, 0.8343, 0.5625, 0.625, 0.25, 0.625, 0.1875, 0.625, 0.1875, 0.625, 0.25, 0.476, 0.125, 0.5135, 0.125, 0.5135, 0.1875, 0.476, 0.1875, 0.0, 0.0, 0.0, 0.0, 0.0, 0.0, 0.0, 0.0, 0.5593, 0.125, 0.625, 0.125, 0.625, 0.1875, 0.5593, 0.1875, 0.375, 0.125, 0.476, 0.125, 0.476, 0.1875, 0.375, 0.1875, 0.125, 0.6684, 0.1657, 0.6684, 0.1657, 0.7118, 0.125, 0.7118, 0.7935, 0.6684, 0.8343, 0.6684, 0.8343, 0.7118, 0.7935, 0.7118, 0.375, 0.0, 0.476, 0.0, 0.476, 0.03824, 0.375, 0.03824, 0.5593, 0.0, 0.625, 0.0, 0.625, 0.03824, 0.5593, 0.03824, 0.5364, 0.0, 0.5593, 0.0, 0.5593, 0.03824, 0.5364, 0.03824, 0.0, 0.0, 0.0, 0.0, 0.0, 0.0, 0.0, 0.0, 0.476, 0.0, 0.5135, 0.0, 0.5135, 0.03824, 0.476, 0.03824, 0.625, 0.08162, 0.625, 0.03824, 0.625, 0.03824, 0.625, 0.08162, 0.8343, 0.6684, 0.875, 0.6684, 0.875, 0.7118, 0.8343, 0.7118, 0.2372, 0.6684, 0.25, 0.6684, 0.25, 0.7118, 0.2372, 0.7118, 0.2372, 0.625, 0.25, 0.625, 0.25, 0.6684, 0.2372, 0.6684, 0.8343, 0.625, 0.875, 0.625, 0.875, 0.6684, 0.8343, 0.6684, 0.625, 0.125, 0.625, 0.08162, 0.625, 0.08162, 0.625, 0.125, 0.7935, 0.625, 0.8343, 0.625, 0.8343, 0.6684, 0.7935, 0.6684, 0.125, 0.625, 0.1657, 0.625, 0.1657, 0.6684, 0.125, 0.6684, 0.375, 0.03824, 0.476, 0.03824, 0.476, 0.08162, 0.375, 0.08162, 0.5593, 0.03824, 0.625, 0.03824, 0.625, 0.08162, 0.5593, 0.08162, 0.5364, 0.03824, 0.5593, 0.03824, 0.5593, 0.08162, 0.5364, 0.08162, 0.0, 0.0, 0.0, 0.0, 0.0, 0.0, 0.0, 0.0, 0.476, 0.03824, 0.5135, 0.03824, 0.5135, 0.08162, 0.476, 0.08162, 0.5135, 0.9185, 0.5364, 0.9185, 0.5364, 0.9593, 0.5135, 0.9593, 0.5135, 0.9593, 0.5364, 0.9593, 0.5364, 1.0, 0.5135, 1.0, 0.5593, 0.3315, 0.5135, 0.3315, 0.5135, 0.2907, 0.5593, 0.2907, 0.5593, 0.2907, 0.5135, 0.2907, 0.5135, 0.25, 0.5593, 0.25, 0.5593, 0.25, 0.5135, 0.25, 0.5135, 0.1875, 0.5593, 0.1875, 0.5593, 0.1875, 0.5135, 0.1875, 0.5135, 0.125, 0.5593, 0.125, 0.5593, 0.125, 0.5135, 0.125, 0.5135, 0.08162, 0.5593, 0.08162, 0.5135, 0.08162, 0.5135, 0.03824, 0.5364, 0.03824, 0.5364, 0.08162, 0.5135, 0.03824, 0.5135, 1.0, 0.5364, 0.0, 0.5364, 0.03824, 0.5593, 0.375, 0.5135, 0.375, 0.5135, 0.3622, 0.5593, 0.3622, 0.5135, 0.875, 0.5364, 0.875, 0.5364, 0.8878, 0.5135, 0.8878, 0.75, 0.625, 0.7628, 0.625, 0.7628, 0.6684, 0.75, 0.6684, 0.2065, 0.625, 0.2372, 0.625, 0.2372, 0.6684, 0.2065, 0.6684, 0.2065, 0.6684, 0.2372, 0.6684, 0.2372, 0.7118, 0.2065, 0.7118, 0.75, 0.6684, 0.7628, 0.6684, 0.7628, 0.7118, 0.75, 0.7118, 0.2065, 0.5, 0.2372, 0.5, 0.2372, 0.5625, 0.2065, 0.5625, 0.75, 0.5, 0.7628, 0.5, 0.7628, 0.5625, 0.75, 0.5625, 0.5364, 0.875, 0.5593, 0.875, 0.5593, 0.8878, 0.5364, 0.8878, 0.375, 0.875, 0.476, 0.875, 0.476, 0.8878, 0.375, 0.8878, 0.5593, 0.875, 0.625, 0.875, 0.625, 0.8878, 0.5593, 0.8878, 0.75, 0.7118, 0.7628, 0.7118, 0.7628, 0.75, 0.75, 0.75, 0.625, 0.375, 0.625, 0.3622, 0.625, 0.3622, 0.625, 0.375, 0.476, 0.875, 0.5135, 0.875, 0.5135, 0.8878, 0.476, 0.8878, 0.75, 0.5625, 0.7628, 0.5625, 0.7628, 0.625, 0.75, 0.625, 0.2065, 0.5625, 0.2372, 0.5625, 0.2372, 0.625, 0.2065, 0.625, 0.476, 0.3315, 0.5135, 0.3315, 0.5135, 0.3622, 0.476, 0.3622, 0.625, 0.9185, 0.625, 0.8878, 0.625, 0.8878, 0.625, 0.9185, 0.375, 0.3315, 0.476, 0.3315, 0.476, 0.3622, 0.375, 0.3622, 0.2065, 0.7118, 0.2372, 0.7118, 0.2372, 0.75, 0.2065, 0.75, 0.5593, 0.3315, 0.625, 0.3315, 0.625, 0.3622, 0.5593, 0.3622, 0.5593, 0.2907, 0.625, 0.2907, 0.625, 0.3315, 0.5593, 0.3315, 0.1657, 0.7118, 0.2065, 0.7118, 0.2065, 0.75, 0.1657, 0.75, 0.375, 0.2907, 0.476, 0.2907, 0.476, 0.3315, 0.375, 0.3315, 0.625, 0.9593, 0.625, 0.9185, 0.625, 0.9185, 0.625, 0.9593, 0.476, 0.2907, 0.5135, 0.2907, 0.5135, 0.3315, 0.476, 0.3315, 0.1657, 0.5625, 0.2065, 0.5625, 0.2065, 0.625, 0.1657, 0.625, 0.1657, 0.5, 0.2065, 0.5, 0.2065, 0.5625, 0.1657, 0.5625, 0.1657, 0.6684, 0.2065, 0.6684, 0.2065, 0.7118, 0.1657, 0.7118, 0.1657, 0.625, 0.2065, 0.625, 0.2065, 0.6684, 0.1657, 0.6684, 0.5593, 0.3622, 0.5135, 0.3622, 0.5135, 0.3315, 0.5593, 0.3315, 0.5135, 0.8878, 0.5364, 0.8878, 0.5364, 0.9185, 0.5135, 0.9185, 0.7628, 0.625, 0.7935, 0.625, 0.7935, 0.6684, 0.7628, 0.6684, 0.7628, 0.6684, 0.7935, 0.6684, 0.7935, 0.7118, 0.7628, 0.7118, 0.7628, 0.5, 0.7935, 0.5, 0.7935, 0.5625, 0.7628, 0.5625, 0.5364, 0.8878, 0.5593, 0.8878, 0.5593, 0.9185, 0.5364, 0.9185, 0.375, 0.8878, 0.476, 0.8878, 0.476, 0.9185, 0.375, 0.9185, 0.5593, 0.8878, 0.625, 0.8878, 0.625, 0.9185, 0.5593, 0.9185, 0.7628, 0.7118, 0.7935, 0.7118, 0.7935, 0.75, 0.7628, 0.75, 0.625, 0.3622, 0.625, 0.3315, 0.625, 0.3315, 0.625, 0.3622, 0.476, 0.8878, 0.5135, 0.8878, 0.5135, 0.9185, 0.476, 0.9185, 0.7628, 0.5625, 0.7935, 0.5625, 0.7935, 0.625, 0.7628, 0.625, 0.375, 0.125, 0.375, 0.1908, 0.375, 0.1908, 0.375, 0.125, 0.0, 0.0, 0.0, 0.0, 0.0, 0.0, 0.0, 0.0, 0.625, 0.25, 0.625, 0.25, 0.625, 0.1908, 0.625, 0.1908, 0.625, 0.25, 0.625, 0.1908, 0.625, 0.1908, 0.625, 0.25, 0.625, 0.25, 0.625, 0.1908, 0.625, 0.1908, 0.625, 0.25, 0.625, 0.125, 0.625, 0.1908, 0.625, 0.1908, 0.625, 0.125, 0.625, 0.25, 0.625, 0.1908, 0.625, 0.1908, 0.625, 0.25, 0.625, 0.25, 0.625, 0.1908, 0.625, 0.1908, 0.625, 0.25, 0.625, 0.125, 0.625, 0.1908, 0.625, 0.1908, 0.625, 0.125, 0.8167, 0.5, 0.8167, 0.5592, 0.8167, 0.5592, 0.8167, 0.5, 0.625, 0.125, 0.625, 0.1908, 0.625, 0.1908, 0.625, 0.125, 0.625, 0.25, 0.625, 0.1908, 0.625, 0.1908, 0.625, 0.25, 0.75, 0.5, 0.8167, 0.5, 0.8167, 0.5592, 0.75, 0.5592, 0.875, 0.625, 0.875, 0.5592, 0.875, 0.5592, 0.875, 0.625, 0.625, 0.25, 0.625, 0.1908, 0.625, 0.1908, 0.625, 0.25, 0.375, 0.125, 0.375, 0.1908, 0.375, 0.1908, 0.375, 0.125, 0.0, 0.0, 0.0, 0.0, 0.0, 0.0, 0.0, 0.0, 0.625, 0.25, 0.625, 0.1908, 0.625, 0.1908, 0.625, 0.25, 0.625, 0.25, 0.625, 0.1908, 0.625, 0.1908, 0.625, 0.25, 0.8167, 0.5, 0.875, 0.5, 0.875, 0.5592, 0.8167, 0.5592, 0.0, 0.0, 0.0, 0.0, 0.0, 0.0, 0.0, 0.0, 0.0, 0.0, 0.0, 0.0, 0.0, 0.0, 0.0, 0.0, 0.0, 0.0, 0.0, 0.0, 0.0, 0.0, 0.0, 0.0, 0.0, 0.0, 0.0, 0.0, 0.0, 0.0, 0.0, 0.0, 0.0, 0.0, 0.0, 0.0, 0.0, 0.0, 0.0, 0.0, 0.0, 0.0, 0.0, 0.0, 0.0, 0.0, 0.0, 0.0, 0.0, 0.0, 0.0, 0.0, 0.0, 0.0, 0.0, 0.0, 0.0, 0.0, 0.0, 0.0, 0.0, 0.0, 0.0, 0.0, 0.1875, 0.125, 0.2862, 0.1908, 0.2862, 0.2353, 0.1875, 0.1541, 0.375, 0.125, 0.375, 0.1908, 0.375, 0.1908, 0.375, 0.125, 0.375, 0.125, 0.375, 0.1908, 0.375, 0.1908, 0.375, 0.125, 0.375, 0.125, 0.375, 0.1908, 0.375, 0.1908, 0.375, 0.125, 0.375, 0.125, 0.375, 0.1908, 0.375, 0.1908, 0.375, 0.125, 0.1875, 0.1541, 0.2862, 0.2353, 0.2862, 0.2862, 0.1875, 0.1875, 0.375, 0.125, 0.375, 0.1908, 0.375, 0.1908, 0.375, 0.125, 0.375, 0.125, 0.375, 0.1908, 0.375, 0.1908, 0.375, 0.125, 0.375, 0.125, 0.375, 0.1908, 0.375, 0.1908, 0.375, 0.125, 0.375, 0.125, 0.375, 0.1908, 0.375, 0.1908, 0.375, 0.125, 0.375, 0.125, 0.375, 0.1908, 0.375, 0.1908, 0.375, 0.125, 0.375, 0.125, 0.375, 0.1908, 0.375, 0.1908, 0.375, 0.125, 0.375, 0.125, 0.375, 0.1908, 0.375, 0.1908, 0.375, 0.125, 0.0, 0.0, 0.0, 0.0, 0.0, 0.0, 0.0, 0.0, 0.0, 0.0, 0.0, 0.0, 0.0, 0.0, 0.0, 0.0, 0.0, 0.0, 0.0, 0.0, 0.0, 0.0, 0.0, 0.0, 0.375, 0.125, 0.625, 0.125, 0.625, 0.1908, 0.375, 0.1908, 0.875, 0.625, 0.875, 0.5592, 0.875, 0.5592, 0.875, 0.625, 0.625, 0.25, 0.625, 0.1908, 0.625, 0.1908, 0.625, 0.25, 0.625, 0.1908, 0.625, 0.125, 0.625, 0.125, 0.625, 0.1908, 0.625, 0.125, 0.625, -1.792e-09, 0.625, 0.0, 0.625, 0.125, 0.625, 1.0, 0.625, 1.0, 0.625, 1.0, 0.625, 1.0, 0.625, 0.25, 0.625, 0.25, 0.625, 0.25, 0.625, 0.25, 0.625, 0.25, 0.625, 0.25, 0.625, 0.25, 0.625, 0.25, 0.625, 1.0, 0.625, 1.0, 0.625, 1.0, 0.625, 1.0, 0.625, 0.0, 0.625, 0.0, 0.625, 0.3339, 0.625, 0.0, 0.625, 0.25, 0.625, 0.25, 0.625, 0.25, 0.625, 0.25, 0.625, 1.0, 0.625, 1.0, 0.625, 1.0, 0.625, 1.0, 0.875, 0.5592, 0.875, 0.5, 0.875, 0.5, 0.875, 0.5592, 0.625, 0.25, 0.625, 0.25, 0.625, 0.25, 0.625, 0.25, 0.625, 0.25, 0.625, 0.25, 0.625, 0.25, 0.625, 0.25, 0.625, 1.0, 0.625, 1.0, 0.625, 1.0, 0.625, 1.0, 0.875, 0.75, 0.875, 0.625, 0.875, 0.625, 0.875, 0.75, 0.875, 0.75, 0.875, 0.625, 0.875, 0.625, 0.875, 0.75, 0.625, 1.0, 0.625, 1.0, 0.625, 1.0, 0.625, 1.0, 0.625, 0.25, 0.625, 0.25, 0.625, 0.25, 0.625, 0.25, 0.875, 0.5592, 0.875, 0.5, 0.875, 0.5, 0.875, 0.5592, 0.625, 1.0, 0.625, 1.0, 0.625, 1.0, 0.625, 1.0, 0.625, 0.25, 0.625, 0.25, 0.625, 0.25, 0.625, 0.25, 0.625, 1.0, 0.625, 1.0, 0.625, 1.0, 0.625, 1.0, 0.625, 1.0, 0.625, 1.0, 0.625, 1.0, 0.625, 1.0, 0.625, 0.125, 0.625, 0.0, 0.625, -1.792e-09, 0.625, 0.125, 0.625, 0.1908, 0.625, 0.125, 0.625, 0.125, 0.625, 0.1908, 0.625, 0.25, 0.625, 0.1908, 0.625, 0.1908, 0.625, 0.25, 0.875, 0.625, 0.875, 0.5592, 0.875, 0.5592, 0.875, 0.625, 0.625, 0.25, 0.625, 0.25, 0.625, 0.25, 0.625, 0.25, 0.625, 0.25, 0.625, 0.25, 0.625, 0.25, 0.625, 0.25, 0.625, 0.0, 0.625, 0.3339, 0.625, 0.6674, 0.625, 5.75e-05, 0.625, 0.25, 0.625, 0.25, 0.625, 0.25, 0.625, 0.25, 0.625, 0.25, 0.625, 0.25, 0.625, 0.25, 0.625, 0.25, 0.625, 1.0, 0.625, 1.0, 0.625, 1.0, 0.625, 1.0, 0.625, 1.0, 0.625, 1.0, 0.625, 1.0, 0.625, 1.0, 0.625, 0.25, 0.625, 0.25, 0.625, 0.25, 0.625, 0.25, 0.0, 0.0, 0.0, 0.0, 0.0, 0.0, 0.0, 0.0, 0.625, 0.25, 0.625, 0.1908, 0.625, 0.1908, 0.625, 0.25, 0.625, 0.25, 0.625, 0.25, 0.625, 0.25, 0.625, 0.25, 0.625, 1.0, 0.625, 1.0, 0.625, 1.0, 0.625, 1.0, 0.625, 0.1908, 0.625, 0.125, 0.625, 0.125, 0.625, 0.1908, 0.625, 0.125, 0.625, 0.0, 0.625, 0.0, 0.625, 0.125, 0.0, 0.0, 0.0, 0.0, 0.0, 0.0, 0.0, 0.0, 0.625, 1.0, 0.625, 0.9417, 0.625, 0.9417, 0.625, 1.0, 0.625, 0.375, 0.625, 0.3083, 0.625, 0.3083, 0.625, 0.375, 0.625, 0.3083, 0.625, 0.25, 0.625, 0.25, 0.625, 0.3083, 0.0, 0.0, 0.0, 0.0, 0.0, 0.0, 0.0, 0.0, 0.625, 0.9417, 0.625, 0.875, 0.625, 0.875, 0.625, 0.9417, 0.375, 0.3083, 0.375, 0.3083, 0.375, 0.375, 0.0, 0.0, 0.375, 0.3083, 0.375, 0.3083, 0.0, 0.0, 0.375, 0.375, 0.0, 0.0, 0.0, 0.0, 0.0, 0.0, 0.0, 0.0, 0.0, 0.0, 0.0, 0.0, 0.0, 0.0, 0.0, 0.0, 0.0, 0.0, 0.375, 0.3083, 0.625, 0.25, 0.625, 0.25, 0.625, 0.25, 0.625, 0.25, 0.375, 0.25, 0.375, 0.2503, 0.375, 0.3083, 0.375, 0.3083, 0.375, 0.25, 0.375, 0.2503, 0.375, 0.3083, 0.375, 0.3083, 0.625, 1.0, 0.625, 1.0, 0.625, 1.0, 0.625, 1.0, 0.625, 0.25, 0.625, 0.25, 0.625, 0.25, 0.625, 0.25, 0.625, 1.0, 0.625, 1.0, 0.625, 1.0, 0.625, 1.0, 0.625, 0.125, 0.625, 0.1908, 0.625, 0.1908, 0.625, 0.125, 0.625, 0.25, 0.625, 0.1908, 0.625, 0.1908, 0.625, 0.25, 0.625, 0.1908, 0.625, 0.125, 0.625, 0.125, 0.625, 0.1908, 0.625, 0.1908, 0.625, 0.25, 0.625, 0.25, 0.625, 0.1908, 0.625, 1.0, 0.625, 1.0, 0.625, 1.0, 0.625, 1.0, 0.625, 0.25, 0.625, 0.25, 0.625, 0.25, 0.625, 0.25, 0.625, 0.0, 0.625, 0.125, 0.625, 0.125, 0.625, 0.0, 0.625, 0.125, 0.625, 0.0, 0.625, 0.0, 0.625, 0.125])
me_cube.use_remesh_preserve_volume = False
me_cube.use_remesh_preserve_attributes = False
me_cube.use_mirror_vertex_groups = False
me_cube.update()
arm_metarig = bpy.data.armatures.new('metarig')  # bones are not reproduced

# ---- objects
ob_camera = bpy.data.objects.new('Camera', cam_camera)
ob_frontview = bpy.data.objects.new('frontview', None)
ob_sideview = bpy.data.objects.new('sideview', None)
ob_cube = bpy.data.objects.new('Cube', me_cube)
ob_metarig = bpy.data.objects.new('metarig', arm_metarig)

# ---- transforms, parenting, visibility, modifiers, constraints
ob_camera.location = (7.359, -6.926, 4.958)
ob_camera.rotation_euler = (1.109, 0.0, 0.8149)
ob_camera.lock_rotations_4d = False
ob_camera.empty_display_type = 'ARROWS'
ob_camera.color = (0.0, 0.0, 0.0, 0.0)
ob_camera.display_type = 'WIRE'
ob_camera.lineart.crease_threshold = 0.0
ob_frontview.location = (0.7155, -4.064e-07, 2.6)
ob_frontview.rotation_euler = (1.571, -0.0, -0.0)
ob_frontview.scale = (3.0, 3.0, 3.0)
ob_frontview.lock_location = (True, True, True)
ob_frontview.lock_rotation = (True, True, True)
ob_frontview.lock_scale = (True, True, True)
ob_frontview.empty_display_type = 'IMAGE'
ob_frontview.empty_display_size = 5.0
ob_frontview.lineart.crease_threshold = 0.0
ob_sideview.location = (0.0, -1.233, 2.6)
ob_sideview.rotation_euler = (1.571, -0.0, 1.571)
ob_sideview.scale = (3.0, 3.0, 3.0)
ob_sideview.lock_location = (True, True, True)
ob_sideview.lock_rotation = (True, True, True)
ob_sideview.lock_scale = (True, True, True)
ob_sideview.empty_display_type = 'IMAGE'
ob_sideview.empty_display_size = 5.0
ob_sideview.lineart.crease_threshold = 0.0
ob_cube.parent = ob_metarig
ob_cube.matrix_parent_inverse = Matrix(((0.3851, -0.0, 0.0, -0.002251), (-0.0, 0.3851, -0.0, -0.009438), (0.0, -0.0, 0.3851, -0.04213), (-0.0, 0.0, -0.0, 1.0)))
ob_cube.location = (0.0, 0.0, 0.0)
ob_cube.lineart.crease_threshold = 0.0
_vg = ob_cube.vertex_groups.new(name='spine')
for _i, _w in zip([8, 24, 58, 61, 66, 78, 96, 246, 247, 249, 339], [0.0622, 0.07516, 0.02522, 0.2955, 0.02749, 0.03528, 0.08572, 0.4512, 0.05561, 0.1349, 0.009303]): _vg.add([_i], _w, 'REPLACE')
_vg = ob_cube.vertex_groups.new(name='spine.001')
for _i, _w in zip([0, 1, 2, 3, 8, 9, 10, 20, 21, 22, 23, 25, 43, 58, 59, 60, 66, 68, 70, 71, 76, 77, 79, 88, 96, 97, 100, 101, 105, 110, 128, 129, 244, 245, 246, 247, 248, 249, 250, 251, 332, 341, 344, 347, 357, 362, 380, 429, 430], [0.383, 0.09334, 0.523, 0.156, 0.6279, 0.0725, 0.4652, 0.3998, 0.1128, 0.09772, 0.06584, 0.01129, 0.05052, 0.231, 0.2023, 0.1834, 0.5944, 0.04421, 0.1517, 0.3939, 0.3908, 0.1181, 0.06883, 0.002151, 0.07855, 0.2175, 0.474, 0.123, 0.8098, 0.0683, 0.3782, 0.1987, 0.3596, 0.3049, 0.2209, 0.4842, 0.3623, 0.469, 0.4256, 0.7572, 0.1565, 0.514, 1.0, 0.0882, 0.01159, 0.2345, 0.4618, 0.09725, 0.09738]): _vg.add([_i], _w, 'REPLACE')
_vg = ob_cube.vertex_groups.new(name='spine.002')
for _i, _w in zip([0, 1, 2, 3, 4, 5, 6, 7, 8, 9, 10, 11, 20, 21, 23, 58, 59, 60, 66, 67, 68, 70, 71, 76, 77, 97, 100, 101, 102, 103, 104, 105, 129, 244, 245, 246, 247, 248, 249, 250, 332, 341, 342, 343, 362, 380], [0.3928, 0.5954, 0.283, 0.683, 0.05776, 0.05814, 0.04757, 0.04986, 0.2122, 0.8288, 0.2181, 0.3305, 0.5093, 0.7356, 0.01477, 0.04898, 0.1131, 0.027, 0.2392, 0.002117, 0.5136, 0.7304, 0.245, 0.4719, 0.6881, 0.08731, 0.2739, 0.6962, 0.0125, 0.009617, 0.8114, 0.03568, 0.06853, 0.2205, 0.08926, 0.03675, 0.1039, 0.154, 0.06483, 0.1551, 0.6947, 0.2773, 0.05998, 0.8853, 0.0596, 0.1258]): _vg.add([_i], _w, 'REPLACE')
_vg = ob_cube.vertex_groups.new(name='spine.003')
for _i, _w in zip([4, 5, 11, 14, 15, 17, 18, 67, 72, 74, 103, 104, 107, 108, 109, 220, 335, 342, 343, 345, 346, 365, 373, 399, 412, 413, 415, 416, 417, 419, 424, 428], [0.1301, 0.08752, 0.05411, 0.6187, 0.06712, 0.1086, 0.1402, 0.01783, 0.1568, 0.05591, 0.8883, 0.08994, 0.9718, 0.004082, 0.05243, 0.02664, 0.0532, 0.2497, 0.01231, 0.7808, 0.1094, 0.01409, 0.002325, 0.05552, 0.01848, 0.07589, 0.1055, 0.7365, 0.5248, 0.9399, 0.819, 0.02887]): _vg.add([_i], _w, 'REPLACE')
_vg = ob_cube.vertex_groups.new(name='spine.004')
for _i, _w in zip([14, 16, 17, 18, 19, 74, 75, 108, 109, 133, 220, 221, 222, 241, 242, 243, 335, 345, 346, 365, 372, 373, 381, 382, 385, 396, 397, 399, 405, 412, 413, 415, 416, 417, 418, 419, 424], [0.008012, 0.1362, 0.1829, 0.764, 0.7634, 0.6988, 0.4609, 0.1917, 0.9141, 0.6797, 0.634, 0.5472, 0.2354, 0.004137, 0.2888, 0.5668, 0.1969, 0.000391, 0.8188, 0.6963, 0.6121, 0.5473, 0.03, 0.008624, 0.03195, 0.04276, 0.07011, 0.09368, 0.09228, 0.1003, 0.02378, 0.02114, 0.1209, 0.1104, 0.02688, 0.01202, 0.112]): _vg.add([_i], _w, 'REPLACE')
_vg = ob_cube.vertex_groups.new(name='spine.005')
for _i, _w in zip([16, 17, 18, 19, 74, 75, 108, 109, 133, 161, 164, 186, 193, 206, 220, 221, 222, 241, 242, 243, 263, 265, 273, 279, 281, 284, 290, 307, 308, 317, 319, 320, 322, 335, 346, 365, 372, 373, 397, 405, 412], [0.0919, 0.0182, 0.04907, 0.09007, 0.1042, 0.3808, 0.06152, 0.01691, 0.1623, 0.083, 0.02199, 0.006573, 0.05036, 0.03408, 0.2979, 0.3715, 0.7461, 0.9685, 0.6637, 0.3785, 0.1671, 0.03274, 0.07072, 0.06604, 0.03583, 0.08763, 0.07981, 0.1683, 0.07815, 0.04365, 0.1202, 0.2098, 0.06761, 0.04422, 0.05041, 0.1245, 0.3191, 0.4071, 0.03553, 0.01513, 0.002773]): _vg.add([_i], _w, 'REPLACE')
_vg = ob_cube.vertex_groups.new(name='spine.006')
for _i, _w in zip([160, 161, 162, 163, 164, 165, 166, 167, 168, 169, 170, 171, 172, 173, 174, 175, 176, 177, 178, 179, 180, 181, 182, 183, 184, 185, 186, 187, 188, 189, 190, 191, 192, 193, 194, 195, 196, 197, 198, 199, 200, 201, 202, 203, 204, 205, 206, 252, 253, 254, 255, 256, 257, 258, 259, 260, 261, 262, 263, 264, 265, 266, 267, 268, 269, 270, 271, 272, 273, 274, 275, 276, 277, 278, 279, 280, 281, 282, 283, 284, 285, 286, 287, 288, 289, 290, 291, 292, 293, 294, 295, 296, 297, 298, 299, 300, 301, 302, 303, 304, 305, 306, 307, 308, 309, 310, 311, 312, 313, 314, 315, 316, 317, 318, 319, 320, 321, 322, 323, 324, 325, 326, 327, 328, 329, 330, 331], [0.9982, 0.917, 0.9991, 0.9889, 0.964, 0.997, 0.9878, 0.9986, 0.9763, 0.9948, 0.9944, 0.9982, 0.983, 0.9953, 0.9981, 0.9942, 0.9994, 0.9991, 0.999, 0.9985, 0.9969, 0.9967, 0.9865, 0.9887, 0.9821, 0.9992, 0.9717, 0.9983, 0.9845, 0.9969, 0.9994, 0.999, 0.9932, 0.9496, 0.999, 0.9885, 0.9974, 0.9798, 0.995, 0.9942, 0.9981, 0.9992, 0.9988, 0.9967, 0.9881, 0.9992, 0.958, 0.9986, 0.9908, 0.9975, 0.9991, 0.9952, 0.9841, 0.9993, 0.984, 0.9994, 0.9806, 0.9993, 0.8329, 0.9986, 0.9586, 0.9992, 0.9974, 0.9802, 0.9953, 0.9988, 0.9896, 0.999, 0.9293, 0.9979, 0.9801, 0.9958, 0.9989, 0.9916, 0.934, 0.999, 0.9571, 0.9993, 0.9991, 0.9124, 0.9928, 0.9917, 0.9924, 0.993, 0.9936, 0.9202, 0.9991, 0.9944, 0.9982, 0.9994, 0.9969, 0.9994, 0.989, 0.9981, 0.9761, 0.9949, 0.999, 0.9867, 0.9797, 0.9994, 0.9837, 0.9992, 0.8317, 0.9218, 0.9993, 0.9919, 0.9889, 0.9978, 0.9768, 0.995, 0.999, 0.9871, 0.9532, 0.981, 0.8798, 0.7902, 0.9921, 0.9324, 0.9991, 0.9943, 0.9982, 0.9993, 0.9969, 0.9993, 0.9994, 0.9991, 0.9992]): _vg.add([_i], _w, 'REPLACE')
_vg = ob_cube.vertex_groups.new(name='shoulder.L')
_vg = ob_cube.vertex_groups.new(name='upper_arm.L')
_vg = ob_cube.vertex_groups.new(name='forearm.L')
_vg = ob_cube.vertex_groups.new(name='hand.L')
_vg = ob_cube.vertex_groups.new(name='shoulder.R')
for _i, _w in zip([5, 6, 7, 11, 12, 13, 14, 15, 16, 17, 18, 19, 67, 68, 69, 72, 73, 74, 75, 102, 106, 108, 133, 207, 208, 209, 210, 211, 212, 220, 221, 242, 243, 333, 334, 335, 365, 369, 372, 381, 382, 383, 384, 385, 396, 397, 398, 399, 405, 406, 412, 413, 414, 415, 416, 417, 418, 419, 420, 421, 422, 423, 425, 426, 427, 428], [0.1175, 0.05622, 0.0802, 0.04364, 0.7382, 0.5402, 0.03949, 0.812, 0.7318, 0.6297, 0.01546, 0.1254, 0.02424, 0.00564, 0.01957, 0.1488, 0.5534, 0.1257, 0.1483, 0.149, 0.8708, 0.687, 0.1344, 0.04971, 0.03445, 0.7814, 0.5765, 0.7549, 0.2208, 0.0001821, 0.05554, 0.03226, 0.03494, 0.141, 0.7527, 0.6653, 0.136, 0.7466, 0.0476, 0.8386, 0.8533, 0.3712, 0.09447, 0.7267, 0.8078, 0.8297, 0.259, 0.754, 0.8022, 0.6302, 0.7785, 0.8686, 0.9381, 0.6435, 0.05598, 0.2224, 0.9014, 0.00249, 0.3513, 0.1563, 0.1388, 0.107, 0.3047, 0.7039, 0.8603, 0.622]): _vg.add([_i], _w, 'REPLACE')
_vg = ob_cube.vertex_groups.new(name='upper_arm.R')
for _i, _w in zip([12, 13, 72, 106, 207, 208, 209, 210, 211, 212, 213, 214, 215, 216, 217, 218, 223, 224, 225, 226, 227, 228, 334, 368, 369, 370, 371, 374, 375, 381, 382, 383, 384, 385, 386, 387, 388, 389, 396, 397, 398, 399, 400, 401, 405, 406, 407, 408, 412, 414, 415, 417, 420, 421, 422, 423, 425, 426, 427, 428], [0.09002, 0.2748, 0.05171, 0.01999, 0.9453, 0.9467, 0.1899, 0.379, 0.2172, 0.753, 0.9126, 0.8788, 0.9286, 0.9674, 0.9171, 0.9501, 0.1357, 0.3915, 0.08405, 0.08236, 0.1652, 0.06341, 0.09789, 0.9774, 0.2162, 0.8837, 0.9343, 0.2509, 0.1426, 0.09117, 0.09085, 0.582, 0.875, 0.1864, 0.95, 0.8857, 0.08245, 0.263, 0.1066, 0.03634, 0.659, 0.05716, 0.8857, 0.3991, 0.04302, 0.2827, 0.9134, 0.06876, 0.04725, 0.02888, 0.1259, 0.009498, 0.63, 0.8302, 0.8549, 0.8864, 0.6604, 0.271, 0.1109, 0.2826]): _vg.add([_i], _w, 'REPLACE')
_vg = ob_cube.vertex_groups.new(name='forearm.R')
for _i, _w in zip([213, 214, 215, 216, 217, 218, 219, 223, 224, 225, 226, 227, 228, 229, 230, 231, 232, 233, 234, 236, 238, 239, 370, 371, 374, 375, 376, 377, 379, 386, 387, 388, 389, 390, 391, 394, 400, 401, 402, 404, 407, 408, 409, 431, 432, 433, 434, 435, 436, 437, 438, 439, 440, 441], [0.08277, 0.1216, 0.0512, 0.01951, 0.0834, 0.04926, 0.9127, 0.8705, 0.6129, 0.9141, 0.9182, 0.8358, 0.9365, 0.1632, 0.3508, 0.1056, 0.1702, 0.4663, 0.1179, 0.05558, 0.0008177, 0.0509, 0.1116, 0.06745, 0.7586, 0.8581, 0.1557, 0.4931, 0.03392, 0.02705, 0.1141, 0.9133, 0.7384, 0.08493, 0.747, 0.0423, 0.115, 0.6035, 0.7051, 0.04966, 0.07648, 0.9084, 0.08512, 0.6407, 0.3575, 0.6514, 0.9458, 0.9496, 0.9298, 0.9527, 0.2835, 0.9678, 0.2336, 0.9676]): _vg.add([_i], _w, 'REPLACE')
_vg = ob_cube.vertex_groups.new(name='hand.R')
for _i, _w in zip([219, 229, 230, 231, 232, 233, 234, 235, 236, 237, 238, 239, 240, 376, 377, 378, 379, 390, 391, 392, 393, 394, 395, 402, 403, 404, 409, 410, 411, 431, 432, 433, 434, 435, 436, 437, 438, 439, 440, 441], [0.08716, 0.8374, 0.6486, 0.895, 0.8298, 0.5336, 0.8822, 0.9776, 0.9443, 0.9787, 0.9746, 0.9491, 0.9779, 0.8443, 0.5069, 0.9796, 0.958, 0.9152, 0.2527, 0.9782, 0.9921, 0.9538, 0.978, 0.2944, 0.9928, 0.9501, 0.9152, 0.9792, 0.9806, 0.3595, 0.645, 0.3508, 0.05029, 0.05111, 0.07013, 0.04363, 0.7168, 0.008318, 0.7674, 0.009854]): _vg.add([_i], _w, 'REPLACE')
_vg = ob_cube.vertex_groups.new(name='breast.L')
_vg = ob_cube.vertex_groups.new(name='breast.R')
for _i, _w in zip([0, 1, 2, 3, 4, 5, 6, 7, 9, 11, 12, 13, 14, 15, 17, 20, 21, 67, 68, 69, 70, 72, 73, 76, 77, 100, 101, 102, 103, 104, 106, 332, 333, 334, 341, 342, 343, 345, 383, 398, 406, 414, 415, 416, 417, 418, 424, 428], [0.0378, 0.2474, 0.02132, 0.1037, 0.7818, 0.732, 0.8502, 0.8491, 0.06311, 0.5501, 0.1646, 0.1526, 0.2778, 0.1067, 0.003979, 0.02239, 0.1117, 0.8799, 0.3759, 0.941, 0.0676, 0.6129, 0.4142, 0.03168, 0.1453, 0.02458, 0.1135, 0.8008, 0.07494, 0.08314, 0.08877, 0.08304, 0.811, 0.1364, 0.01861, 0.6765, 0.05608, 0.1563, 0.03628, 0.06434, 0.08208, 0.00653, 0.08154, 0.06771, 0.09528, 0.004019, 0.01527, 0.0253]): _vg.add([_i], _w, 'REPLACE')
_vg = ob_cube.vertex_groups.new(name='pelvis.L')
for _i, _w in zip([24, 61, 78, 96, 246, 339], [0.06928, 0.2849, 0.01466, 0.04764, 0.0603, 0.007118]): _vg.add([_i], _w, 'REPLACE')
_vg = ob_cube.vertex_groups.new(name='pelvis.R')
for _i, _w in zip([0, 1, 2, 3, 8, 10, 20, 22, 23, 24, 25, 27, 28, 29, 30, 43, 44, 45, 58, 59, 60, 61, 66, 70, 71, 76, 77, 78, 79, 80, 81, 88, 89, 96, 97, 100, 101, 105, 110, 111, 112, 113, 120, 121, 128, 129, 244, 245, 246, 247, 248, 249, 250, 251, 332, 336, 339, 341, 347, 348, 349, 350, 357, 362, 380, 429, 430], [0.1633, 0.0149, 0.1281, 0.02474, 0.06334, 0.2801, 0.0441, 0.7892, 0.8319, 0.714, 0.1602, 0.1075, 0.07209, 0.1574, 0.05122, 0.8117, 0.7419, 0.1235, 0.6354, 0.6349, 0.6229, 0.4043, 0.08919, 0.009316, 0.3118, 0.08552, 0.008648, 0.7531, 0.6514, 0.1228, 0.06987, 0.3592, 0.6379, 0.7294, 0.6128, 0.1996, 0.0412, 0.1333, 0.8723, 0.1436, 0.07287, 0.03975, 0.07783, 0.8791, 0.5902, 0.7004, 0.3692, 0.537, 0.2106, 0.3204, 0.4251, 0.2847, 0.3796, 0.2081, 0.04562, 0.2768, 0.9218, 0.1561, 0.825, 0.5206, 0.0878, 0.1129, 0.8452, 0.6534, 0.3629, 0.7894, 0.7891]): _vg.add([_i], _w, 'REPLACE')
_vg = ob_cube.vertex_groups.new(name='thigh.L')
_vg = ob_cube.vertex_groups.new(name='shin.L')
_vg = ob_cube.vertex_groups.new(name='foot.L')
_vg = ob_cube.vertex_groups.new(name='toe.L')
_vg = ob_cube.vertex_groups.new(name='heel.02.L')
_vg = ob_cube.vertex_groups.new(name='thigh.R')
for _i, _w in zip([10, 22, 23, 24, 25, 26, 27, 28, 29, 30, 31, 32, 33, 34, 43, 44, 45, 47, 48, 54, 55, 56, 57, 58, 59, 60, 62, 63, 64, 65, 71, 78, 79, 80, 81, 82, 83, 88, 89, 94, 95, 96, 97, 98, 99, 110, 111, 112, 113, 114, 115, 120, 121, 123, 126, 127, 130, 131, 245, 248, 336, 338, 340, 347, 348, 349, 350, 351, 352, 357, 358, 361, 363, 429, 430], [0.01575, 0.05877, 0.06583, 0.1299, 0.8015, 1.0, 0.8846, 0.9241, 0.8284, 0.94, 0.9982, 0.9963, 0.996, 0.9906, 0.1058, 0.2312, 0.8499, 0.05145, 0.01253, 0.9941, 0.9959, 0.9889, 0.9943, 0.005901, 0.02101, 0.1534, 0.987, 0.9814, 0.9806, 0.9634, 0.01617, 0.1437, 0.2564, 0.8674, 0.9231, 0.9988, 0.9919, 0.6056, 0.3061, 0.9914, 0.9956, 0.04167, 0.0757, 0.9957, 0.9499, 0.007385, 0.853, 0.9235, 0.9517, 0.9966, 0.9927, 0.9187, 0.09045, 0.02143, 0.9985, 0.9942, 0.9661, 0.9454, 0.06569, 0.04483, 0.7159, 0.9969, 0.9695, 0.04738, 0.4713, 0.9073, 0.8814, 0.9979, 0.9938, 0.1088, 0.002502, 0.9923, 0.975, 0.05915, 0.05895]): _vg.add([_i], _w, 'REPLACE')
_vg = ob_cube.vertex_groups.new(name='shin.R')
for _i, _w in zip([35, 36, 37, 38, 39, 40, 41, 42, 46, 47, 48, 49, 65, 84, 85, 86, 90, 91, 99, 116, 117, 118, 119, 122, 123, 130, 131, 136, 137, 138, 154, 337, 340, 353, 354, 355, 356, 358, 363, 367], [0.9842, 0.9591, 0.9983, 0.9632, 0.815, 0.009051, 0.6256, 0.003293, 0.9847, 0.9488, 0.9688, 0.9752, 0.02314, 0.987, 0.9616, 0.7882, 0.9856, 1.017, 0.05008, 0.9797, 0.9884, 0.1681, 0.05024, 0.9948, 0.964, 0.01781, 0.05465, 0.114, 0.05428, 0.09368, 0.01039, 0.9834, 0.01101, 0.982, 0.9977, 0.7048, 0.2037, 0.9732, 4.268e-05, 0.03666]): _vg.add([_i], _w, 'REPLACE')
_vg = ob_cube.vertex_groups.new(name='foot.R')
for _i, _w in zip([36, 38, 39, 40, 41, 42, 50, 52, 85, 86, 87, 92, 118, 119, 124, 125, 132, 135, 136, 137, 138, 139, 140, 141, 148, 149, 150, 151, 152, 153, 154, 155, 157, 158, 159, 355, 356, 359, 360, 364, 366, 367], [0.02643, 0.01673, 0.1191, 0.9411, 0.2999, 0.8292, 0.1083, 0.1021, 0.02277, 0.1369, 0.9677, 0.06515, 0.777, 0.9863, 0.1606, 0.2614, 0.1593, 0.08321, 0.06242, 0.05191, 0.03267, 0.004713, 0.7788, 0.8842, 0.01806, 0.03541, 0.02459, 0.02908, 0.002462, 0.008175, 0.01392, 0.05934, 0.05644, 0.005771, 0.04044, 0.2275, 0.7406, 0.5728, 0.3587, 0.5055, 0.2198, 0.1723]): _vg.add([_i], _w, 'REPLACE')
_vg = ob_cube.vertex_groups.new(name='toe.R')
for _i, _w in zip([42, 50, 51, 52, 53, 92, 93, 124, 125, 132, 134, 135, 139, 140, 141, 142, 143, 144, 145, 146, 147, 157, 359, 360, 364], [0.1329, 0.01038, 0.9873, 0.05862, 0.987, 0.004752, 0.9901, 0.7988, 0.7015, 0.798, 0.9747, 0.9181, 0.9723, 0.1026, 0.03617, 0.9916, 0.987, 0.9877, 0.9923, 0.9874, 0.9766, 0.01431, 0.2067, 0.2553, 0.2163]): _vg.add([_i], _w, 'REPLACE')
_vg = ob_cube.vertex_groups.new(name='heel.02.R')
for _i, _w in zip([39, 41, 50, 52, 86, 92, 118, 124, 125, 132, 136, 137, 138, 140, 141, 148, 149, 150, 151, 152, 153, 154, 155, 156, 157, 158, 159, 355, 356, 359, 360, 364, 366, 367], [0.06748, 0.08794, 0.854, 0.8317, 0.07965, 0.9052, 0.05314, 0.03091, 0.03086, 0.03728, 0.8273, 0.9366, 0.8772, 0.1194, 0.06595, 0.9473, 0.9364, 0.9402, 0.9355, 0.9571, 0.9531, 0.9349, 0.9159, 0.955, 0.907, 0.957, 0.9321, 0.06775, 0.0834, 0.2201, 0.3905, 0.2792, 0.7787, 0.7818]): _vg.add([_i], _w, 'REPLACE')
_m = ob_cube.modifiers.new('Mirror', 'MIRROR')
_m = ob_cube.modifiers.new('Armature', 'ARMATURE')
_m.object = ob_metarig
ob_metarig.location = (0.005845, 0.02451, 0.1094)
ob_metarig.scale = (2.597, 2.597, 2.597)
ob_metarig.lineart.crease_threshold = 0.0

# ---- collection membership
col_collection.objects.link(ob_camera)
col_collection.objects.link(ob_frontview)
col_collection.objects.link(ob_sideview)
col_collection.objects.link(ob_cube)
col_collection.objects.link(ob_metarig)

# ---- scene / render settings (as saved in the file)
scene.camera = ob_camera
scene.frame_start = 0; scene.frame_end = 90; scene.frame_set(0)
scene.render.engine = 'BLENDER_EEVEE_NEXT'
scene.cycles.use_denoising = False
scene.cycles.samples = 128
scene.cycles.sampling_pattern = 'TABULATED_SOBOL'
scene.cycles.use_adaptive_sampling = False
scene.cycles.use_light_tree = False
scene.view_settings.view_transform = 'Filmic'
bpy.context.view_layer.update()

# ---- added for rendering (the .blend has no usable light): sun
light_auto_sun = bpy.data.lights.new('AutoSun', 'SUN')
light_auto_sun.energy = 3.0
light_auto_sun.angle = 0.0523599
ob_auto_sun = bpy.data.objects.new('AutoSun', light_auto_sun)
scene.collection.objects.link(ob_auto_sun)
ob_auto_sun.rotation_euler = (0.872665, 0.174533, 0.523599)
bpy.context.view_layer.update()
